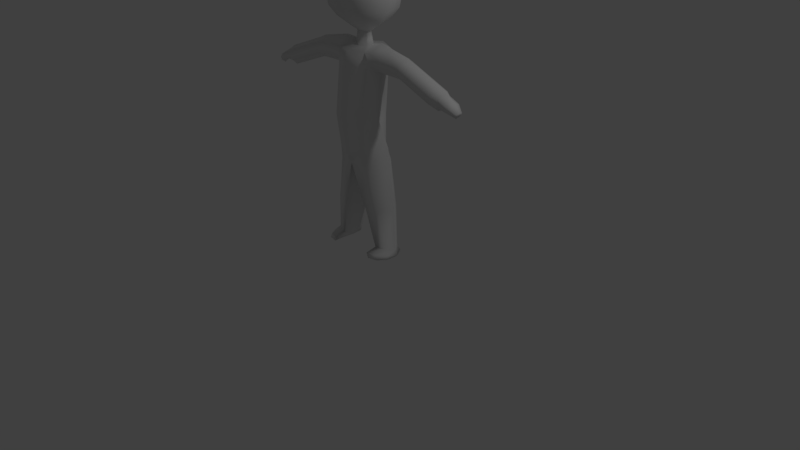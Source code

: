# Source: boy.blend  (saved by Blender 2.79.0; exported with 4.5.12 LTS)
import bpy
from mathutils import Matrix  # noqa: F401  (used for matrix-valued properties, if any)

bpy.ops.wm.read_factory_settings(use_empty=True)
scene = bpy.context.scene
scene.name = 'Scene'

# ---- collections
col_collection_1 = bpy.data.collections.new('Collection 1'); scene.collection.children.link(col_collection_1)
col_collection_2 = bpy.data.collections.new('Collection 2'); scene.collection.children.link(col_collection_2)
col_collection_2.hide_render = True
col_collection_2.hide_viewport = True

# ---- world
world_world = bpy.data.worlds.new('World'); scene.world = world_world
world_world.color = (0.05088, 0.05088, 0.05088)
world_world.use_sun_shadow = False
world_world.sun_shadow_jitter_overblur = 0.0
world_world.cycles.sampling_method = 'MANUAL'

# ---- cameras
cam_camera = bpy.data.cameras.new('Camera')
cam_camera.clip_end = 100.0
cam_camera.lens = 35.0
cam_camera.sensor_width = 32.0
cam_camera.sensor_height = 18.0
cam_camera.ortho_scale = 7.314
cam_camera.dof.focus_distance = 0.0
cam_camera.dof.aperture_fstop = 128.0

# ---- lights
light_lamp = bpy.data.lights.new('Lamp', 'POINT')
light_lamp.transmission_factor = 0.0
light_lamp.cutoff_distance = 30.0
light_lamp.energy = 100.0
light_lamp.shadow_buffer_clip_start = 1.001
light_lamp.shadow_soft_size = 0.1
light_lamp.shadow_maximum_resolution = 0.006
light_lamp.use_absolute_resolution = True

# ---- meshes
me_cube_002 = bpy.data.meshes.new('Cube.002')
me_cube_002.from_pydata([(0.4543, 0.2404, 3.894), (0.4657, -0.03835, 3.9), (0.3248, -0.3082, 3.882), (0.3088, 0.06555, 4.187), (0.3747, -0.01829, 4.181), (0.2786, -0.09505, 4.188), (0.5592, 0.2959, 3.386), (0.5286, -0.04619, 3.538), (0.3258, -0.3817, 3.682), (0.1887, 0.3665, 3.902), (0.135, -0.3423, 3.892), (0.1079, 0.0952, 4.156), (0.08923, -0.1125, 4.146), (0.1316, -0.02166, 4.178), (0.2482, 0.4254, 3.262), (0.1003, -0.4544, 3.762), (0.3847, -0.1704, 3.876), (0.337, -0.05599, 4.188), (0.4565, -0.2214, 3.54), (0.1261, -0.06744, 4.185), (0.3286, 0.3096, 3.899), (0.1871, 0.08287, 4.146), (0.2412, -0.02054, 4.195), (0.4037, 0.3607, 3.324), (0.2361, -0.309, 3.889), (0.1736, -0.1041, 4.158), (0.2131, -0.4181, 3.722), (0.2138, -0.0618, 4.183), (0.4076, 0.1723, 4.07), (0.4374, -0.02515, 4.063), (0.3166, -0.2029, 4.055), (0.1379, -0.2113, 4.04), (0.1609, 0.2644, 4.049), (0.3759, -0.1141, 4.052), (0.3071, 0.226, 4.08), (0.2473, -0.1909, 4.067), (0.0, 0.4351, 3.899), (0.0, 0.1087, 4.159), (-0.4231, 0.2404, 3.867), (-0.5038, -0.03835, 3.962), (-0.3248, -0.3082, 3.882), (0.0, -0.4061, 3.888), (-0.2468, 0.06555, 4.118), (-0.3127, -0.01829, 4.112), (-0.248, -0.09505, 4.145), (0.0, -0.1229, 4.198), (0.0, -0.02606, 4.245), (0.0, 0.5244, 3.3), (-0.5592, 0.2959, 3.386), (-0.5363, -0.04619, 3.549), (-0.3258, -0.3817, 3.682), (0.0, -0.5047, 3.669), (-0.1887, 0.3665, 3.902), (-0.135, -0.3423, 3.892), (-0.1194, 0.0952, 4.156), (-0.1285, -0.1125, 4.184), (-0.1432, -0.02166, 4.178), (-0.2482, 0.4254, 3.262), (-0.1003, -0.4544, 3.762), (-0.4229, -0.1704, 3.937), (-0.275, -0.05599, 4.119), (0.0, -0.07336, 4.253), (-0.4642, -0.2214, 3.552), (-0.1377, -0.06744, 4.185), (-0.3286, 0.3096, 3.899), (-0.1986, 0.08287, 4.146), (-0.2528, -0.02054, 4.195), (-0.4037, 0.3607, 3.324), (-0.2361, -0.309, 3.889), (-0.1851, -0.1041, 4.158), (-0.2131, -0.4181, 3.722), (-0.2254, -0.0618, 4.183), (-0.3456, 0.1723, 4.001), (0.0, -0.2646, 4.043), (-0.2858, -0.2029, 4.013), (0.0, 0.2997, 4.05), (-0.1379, -0.2113, 4.04), (-0.1609, 0.2644, 4.049), (-0.3755, -0.1141, 4.06), (-0.2763, 0.226, 4.038), (-0.2165, -0.1909, 4.025), (0.3772, 0.1891, 3.856), (0.3748, -0.01473, 3.866), (0.2694, -0.2389, 3.836), (0.4877, 0.2289, 3.367), (0.4326, -0.02724, 3.517), (0.2596, -0.3144, 3.649), (0.1563, 0.2797, 3.865), (0.105, -0.2663, 3.834), (0.2121, 0.333, 3.249), (0.074, -0.3719, 3.712), (0.3021, -0.125, 3.842), (0.3696, -0.1768, 3.519), (0.2901, 0.225, 3.862), (0.3662, 0.2689, 3.31), (0.2137, -0.2297, 3.832), (0.1821, -0.3352, 3.676), (0.0, 0.3426, 3.861), (-0.3772, 0.1891, 3.856), (-0.3748, -0.01473, 3.866), (-0.2694, -0.2389, 3.836), (0.0, -0.3241, 3.831), (0.0, 0.4254, 3.287), (-0.4877, 0.2289, 3.367), (-0.4326, -0.02724, 3.517), (-0.2596, -0.3144, 3.649), (0.0, -0.4182, 3.619), (-0.1563, 0.2797, 3.865), (-0.105, -0.2663, 3.834), (-0.2121, 0.333, 3.249), (-0.074, -0.3719, 3.712), (-0.3021, -0.125, 3.842), (-0.3696, -0.1768, 3.519), (-0.2901, 0.225, 3.862), (-0.3662, 0.2689, 3.31), (-0.2137, -0.2297, 3.832), (-0.1821, -0.3352, 3.676), (-0.4469, 0.1334, 4.007), (-0.4903, -0.01634, 4.058), (-0.4053, 0.09678, 4.079), (-0.3523, 0.03947, 4.142), (-0.4544, -0.009248, 4.117), (-0.3876, -0.005564, 4.139), (-0.4468, -0.08727, 4.045), (-0.3674, -0.02581, 4.142), (-0.4214, -0.05703, 4.111)], [], [(29, 28, 3, 4), (33, 29, 4, 17), (19, 61, 45, 12), (11, 37, 46, 13), (32, 75, 37, 11), (35, 30, 5, 25), (20, 0, 6, 23), (10, 41, 51, 15), (16, 2, 8, 18), (0, 1, 7, 6), (24, 10, 15, 26), (36, 9, 14, 47), (73, 31, 12, 45), (34, 32, 11, 21), (21, 11, 13, 22), (27, 19, 12, 25), (22, 13, 19, 27), (1, 16, 18, 7), (13, 46, 61, 19), (30, 33, 17, 5), (4, 22, 27, 17), (17, 27, 25, 5), (3, 21, 22, 4), (28, 34, 21, 3), (2, 24, 26, 8), (9, 20, 23, 14), (31, 35, 25, 12), (10, 24, 35, 31), (0, 20, 34, 28), (2, 16, 33, 30), (20, 9, 32, 34), (41, 10, 31, 73), (24, 2, 30, 35), (9, 36, 75, 32), (16, 1, 29, 33), (1, 0, 28, 29), (39, 59, 123, 118), (59, 78, 125, 123), (63, 55, 45, 61), (54, 56, 46, 37), (77, 54, 37, 75), (80, 69, 44, 74), (64, 67, 48, 38), (53, 58, 51, 41), (59, 62, 50, 40), (38, 48, 49, 39), (68, 70, 58, 53), (36, 47, 57, 52), (73, 45, 55, 76), (79, 65, 54, 77), (65, 66, 56, 54), (71, 69, 55, 63), (66, 71, 63, 56), (39, 49, 62, 59), (56, 63, 61, 46), (74, 44, 60, 78), (43, 60, 71, 66), (60, 44, 69, 71), (42, 43, 66, 65), (72, 42, 65, 79), (40, 50, 70, 68), (52, 57, 67, 64), (76, 55, 69, 80), (53, 76, 80, 68), (38, 72, 79, 64), (40, 74, 78, 59), (64, 79, 77, 52), (41, 73, 76, 53), (68, 80, 74, 40), (52, 77, 75, 36), (60, 43, 122, 124), (72, 38, 117, 119), (93, 94, 84, 81), (88, 90, 106, 101), (91, 92, 86, 83), (81, 84, 85, 82), (95, 96, 90, 88), (97, 102, 89, 87), (82, 85, 92, 91), (83, 86, 96, 95), (87, 89, 94, 93), (113, 98, 103, 114), (108, 101, 106, 110), (111, 100, 105, 112), (98, 99, 104, 103), (115, 108, 110, 116), (97, 107, 109, 102), (99, 111, 112, 104), (100, 115, 116, 105), (107, 113, 114, 109), (23, 6, 84, 94), (18, 8, 86, 92), (6, 7, 85, 84), (15, 51, 106, 90), (47, 14, 89, 102), (26, 15, 90, 96), (7, 18, 92, 85), (14, 23, 94, 89), (8, 26, 96, 86), (48, 67, 114, 103), (50, 62, 112, 105), (49, 48, 103, 104), (51, 58, 110, 106), (57, 47, 102, 109), (58, 70, 116, 110), (62, 49, 104, 112), (67, 57, 109, 114), (70, 50, 105, 116), (121, 122, 120, 119), (125, 124, 122, 121), (123, 125, 121, 118), (118, 121, 119, 117), (43, 42, 120, 122), (78, 60, 124, 125), (42, 72, 119, 120), (38, 39, 118, 117)])
me_cube_002.polygons.foreach_set('use_smooth', [True] * 116)
me_cube_002.use_remesh_preserve_volume = False
me_cube_002.use_remesh_preserve_attributes = False
me_cube_002.use_mirror_vertex_groups = False
me_cube_002.update()
me_cube_001 = bpy.data.meshes.new('Cube.001')
me_cube_001.from_pydata([(0.0, -0.002106, 1.343), (0.1755, -0.2609, 1.538), (0.214, -0.2033, 2.71), (0.1755, 0.1474, 1.538), (0.2145, 0.1808, 2.707), (0.0, 0.2226, 1.34), (0.2374, -0.1984, 1.34), (0.0, -0.2521, 1.34), (0.2381, 0.1688, 1.34), (0.0, 0.2555, 1.43), (0.0, 0.2745, 2.719), (0.2121, 0.117, 1.916), (0.374, 2.454e-08, 1.565), (0.2993, -0.00169, 2.797), (0.2121, -0.2882, 1.916), (0.0, -0.3092, 1.43), (0.0, -0.2882, 2.719), (0.0, 0.04644, 2.897), (0.0, -0.3733, 1.916), (0.3143, -0.09131, 1.916), (0.0, 0.242, 1.916), (0.418, -0.002955, 1.34), (0.2982, -0.1805, 0.9763), (0.4473, 0.003896, 0.9763), (0.1142, 0.2094, 0.9763), (0.09049, 0.005149, 0.9763), (0.1146, -0.2226, 0.9763), (0.2994, 0.167, 0.9763), (0.3481, -0.1635, 0.7709), (0.4623, 0.00324, 0.7709), (0.1817, 0.1891, 0.7709), (0.1603, 0.004374, 0.7709), (0.1821, -0.2016, 0.7709), (0.3492, 0.1507, 0.7709), (0.4093, -0.119, 0.2687), (0.4919, 0.001527, 0.2687), (0.289, 0.1359, 0.2687), (0.2735, 0.002347, 0.2687), (0.2893, -0.1466, 0.2687), (0.4101, 0.1082, 0.2687), (0.4378, -0.119, 0.1774), (0.5204, 0.001527, 0.1774), (0.3175, 0.1359, 0.1774), (0.3066, 0.002347, 0.1774), (0.3178, -0.1466, 0.1774), (0.4364, 0.1366, 0.1749), (0.4093, -0.2674, 0.2402), (0.4952, -0.1466, 0.2222), (0.2893, -0.295, 0.2402), (0.4378, -0.2674, 0.1774), (0.5204, -0.1468, 0.1774), (0.3178, -0.295, 0.1774), (0.2209, 0.1604, 2.526), (0.2218, -0.2137, 2.529), (0.0, -0.3125, 2.539), (0.3336, -0.04875, 2.473), (0.0, 0.2652, 2.539), (0.3969, -0.007278, 2.778), (0.2879, -0.1886, 2.708), (0.2914, 0.1503, 2.7), (0.2764, 0.1327, 2.547), (0.2788, -0.1786, 2.553), (0.3749, -0.04844, 2.467), (0.7032, -0.01714, 2.715), (0.6074, -0.1663, 2.668), (0.6094, 0.1125, 2.661), (0.5822, 0.09804, 2.538), (0.5847, -0.1581, 2.542), (0.6549, -0.051, 2.463), (0.7842, -0.02005, 2.676), (0.6917, -0.1555, 2.648), (0.6925, 0.09767, 2.641), (0.651, 0.08457, 2.534), (0.6538, -0.1481, 2.538), (0.7058, -0.0508, 2.457), (1.322, -0.03319, 2.472), (1.23, -0.1687, 2.443), (1.231, 0.08454, 2.437), (1.189, 0.07143, 2.33), (1.192, -0.1612, 2.334), (1.244, -0.06396, 2.253), (1.369, -0.03688, 2.435), (1.297, -0.142, 2.413), (1.298, 0.05443, 2.408), (1.265, 0.04426, 2.325), (1.268, -0.1362, 2.328), (1.307, -0.06273, 2.277), (1.45, -0.04019, 2.379), (1.441, -0.1428, 2.358), (1.439, 0.04965, 2.351), (1.405, 0.03837, 2.285), (1.405, -0.1393, 2.296), (1.399, -0.06863, 2.294), (1.536, -0.04406, 2.298), (1.531, -0.09746, 2.289), (1.53, 0.002369, 2.285), (1.512, -0.003221, 2.25), (1.513, -0.09512, 2.253), (1.499, -0.05717, 2.226), (0.0, 0.08099, 2.734), (0.08847, 0.05186, 2.73), (0.1152, -0.004909, 2.76), (0.08789, -0.06763, 2.731), (0.0, -0.09404, 2.734), (0.0, 0.1143, 2.953), (0.08199, 0.02115, 2.897), (0.09154, -0.01401, 2.897), (0.07535, -0.04931, 2.897), (0.0, -0.06216, 2.897), (0.1496, 0.05442, 2.953), (0.1748, -0.02883, 2.953), (0.132, -0.1124, 2.953), (0.0, -0.1428, 2.953), (0.0, 0.3916, 3.175), (0.0, 0.2723, 3.057), (0.2789, 0.1442, 3.057), (0.333, -0.03407, 3.057), (0.2412, -0.213, 3.057), (0.0, -0.2781, 3.057), (0.0, 0.448, 3.352), (0.3468, 0.212, 3.175), (0.4279, -0.03777, 3.175), (0.2905, -0.2885, 3.175), (0.0, -0.3797, 3.175), (0.0, 0.3929, 3.737), (0.3656, 0.2439, 3.352), (0.4556, -0.03989, 3.352), (0.303, -0.3248, 3.352), (0.0, -0.4284, 3.352), (0.0, 0.0349, 3.943), (0.3341, 0.2127, 3.737), (0.4136, -0.03806, 3.737), (0.2788, -0.2897, 3.737), (0.0, -0.3813, 3.737), (0.1942, 0.009344, 3.943), (0.2055, -0.0262, 3.943), (0.1864, -0.06189, 3.943), (0.0, -0.07488, 3.943), (0.0, -0.02675, 3.943)], [], [(3, 12, 21, 8), (56, 10, 4, 52), (13, 2, 58, 57), (12, 1, 6, 21), (16, 2, 102, 103), (2, 13, 101, 102), (7, 0, 25, 26), (9, 3, 8, 5), (1, 15, 7, 6), (1, 14, 18, 15), (53, 2, 16, 54), (12, 19, 14, 1), (3, 11, 19, 12), (55, 52, 60, 62), (9, 20, 11, 3), (5, 8, 27, 24), (26, 25, 31, 32), (24, 27, 33, 30), (0, 5, 24, 25), (6, 7, 26, 22), (8, 21, 23, 27), (21, 6, 22, 23), (31, 30, 36, 37), (33, 29, 35, 39), (22, 26, 32, 28), (23, 22, 28, 29), (27, 23, 29, 33), (25, 24, 30, 31), (38, 37, 43, 44), (36, 39, 45, 42), (30, 33, 39, 36), (32, 31, 37, 38), (28, 32, 38, 34), (29, 28, 34, 35), (42, 45, 41, 43), (43, 41, 40, 44), (35, 34, 46, 47), (34, 38, 48, 46), (39, 35, 41, 45), (37, 36, 42, 43), (46, 48, 51, 49), (47, 46, 49, 50), (44, 40, 49, 51), (41, 35, 47, 50), (40, 41, 50, 49), (38, 44, 51, 48), (11, 52, 55, 19), (14, 53, 54, 18), (19, 55, 53, 14), (20, 56, 52, 11), (58, 61, 67, 64), (62, 60, 66, 68), (4, 13, 57, 59), (2, 53, 61, 58), (52, 4, 59, 60), (53, 55, 62, 61), (66, 65, 71, 72), (67, 68, 74, 73), (59, 57, 63, 65), (61, 62, 68, 67), (60, 59, 65, 66), (57, 58, 64, 63), (70, 73, 79, 76), (74, 72, 78, 80), (63, 64, 70, 69), (68, 66, 72, 74), (64, 67, 73, 70), (65, 63, 69, 71), (75, 76, 82, 81), (78, 77, 83, 84), (71, 69, 75, 77), (73, 74, 80, 79), (72, 71, 77, 78), (69, 70, 76, 75), (83, 81, 87, 89), (82, 85, 91, 88), (80, 78, 84, 86), (76, 79, 85, 82), (77, 75, 81, 83), (79, 80, 86, 85), (87, 88, 94, 93), (90, 89, 95, 96), (85, 86, 92, 91), (84, 83, 89, 90), (81, 82, 88, 87), (86, 84, 90, 92), (98, 93, 94, 97), (96, 95, 93, 98), (92, 90, 96, 98), (88, 91, 97, 94), (89, 87, 93, 95), (91, 92, 98, 97), (103, 102, 107, 108), (100, 99, 17, 105), (13, 4, 100, 101), (4, 10, 99, 100), (105, 17, 104, 109), (106, 105, 109, 110), (102, 101, 106, 107), (101, 100, 105, 106), (111, 110, 116, 117), (112, 111, 117, 118), (108, 107, 111, 112), (107, 106, 110, 111), (115, 114, 113, 120), (116, 115, 120, 121), (110, 109, 115, 116), (109, 104, 114, 115), (120, 113, 119, 125), (121, 120, 125, 126), (118, 117, 122, 123), (117, 116, 121, 122), (125, 119, 124, 130), (126, 125, 130, 131), (123, 122, 127, 128), (122, 121, 126, 127), (131, 130, 134, 135), (132, 131, 135, 136), (128, 127, 132, 133), (127, 126, 131, 132), (135, 138, 137, 136), (134, 129, 138, 135), (130, 124, 129, 134), (133, 132, 136, 137)])
me_cube_001.polygons.foreach_set('use_smooth', [True] * 124)
me_cube_001.use_remesh_preserve_volume = False
me_cube_001.use_remesh_preserve_attributes = False
me_cube_001.use_mirror_vertex_groups = False
me_cube_001.update()
me_cube_003 = bpy.data.meshes.new('Cube.003')
me_cube_003.from_pydata([(0.4543, 0.2404, 3.818), (0.4657, -0.03835, 3.824), (0.3248, -0.3082, 3.806), (0.3088, 0.06555, 4.111), (0.3747, -0.01829, 4.106), (0.2786, -0.09505, 4.112), (0.5592, 0.2959, 3.386), (0.5286, -0.04619, 3.538), (0.3258, -0.3817, 3.663), (0.1887, 0.3665, 3.827), (0.135, -0.3423, 3.816), (0.1079, 0.0952, 4.08), (0.08923, -0.1125, 4.071), (0.1316, -0.02166, 4.102), (0.2482, 0.4254, 3.262), (0.1003, -0.4544, 3.728), (0.3847, -0.1704, 3.8), (0.337, -0.05599, 4.112), (0.4565, -0.2214, 3.54), (0.1261, -0.06744, 4.109), (0.3286, 0.3096, 3.823), (0.1871, 0.08287, 4.07), (0.2412, -0.02054, 4.119), (0.4037, 0.3607, 3.324), (0.2361, -0.309, 3.813), (0.1736, -0.1041, 4.082), (0.2131, -0.4181, 3.699), (0.2138, -0.0618, 4.107), (0.4076, 0.1723, 3.995), (0.4374, -0.02515, 3.987), (0.3166, -0.2029, 3.979), (0.1379, -0.2113, 3.964), (0.1609, 0.2644, 3.974), (0.3759, -0.1141, 3.977), (0.3071, 0.226, 4.004), (0.2473, -0.1909, 3.991), (0.0, 0.4351, 3.823), (0.0, 0.1087, 4.083), (-0.4231, 0.2404, 3.791), (-0.5038, -0.03835, 3.886), (-0.3248, -0.3082, 3.806), (0.0, -0.4061, 3.812), (-0.2468, 0.06555, 4.042), (-0.3127, -0.01829, 4.036), (-0.248, -0.09505, 4.07), (0.0, -0.1229, 4.122), (0.0, -0.02606, 4.169), (0.0, 0.5244, 3.3), (-0.5592, 0.2959, 3.386), (-0.5363, -0.04619, 3.549), (-0.3258, -0.3817, 3.663), (0.0, -0.5047, 3.658), (-0.1887, 0.3665, 3.827), (-0.135, -0.3423, 3.816), (-0.1194, 0.0952, 4.08), (-0.1285, -0.1125, 4.109), (-0.1432, -0.02166, 4.102), (-0.2482, 0.4254, 3.262), (-0.1003, -0.4544, 3.728), (-0.4229, -0.1704, 3.861), (-0.275, -0.05599, 4.043), (0.0, -0.07336, 4.177), (-0.4642, -0.2214, 3.552), (-0.1377, -0.06744, 4.109), (-0.3286, 0.3096, 3.823), (-0.1986, 0.08287, 4.07), (-0.2528, -0.02054, 4.119), (-0.4037, 0.3607, 3.324), (-0.2361, -0.309, 3.813), (-0.1851, -0.1041, 4.082), (-0.2131, -0.4181, 3.699), (-0.2254, -0.0618, 4.107), (-0.3456, 0.1723, 3.925), (0.0, -0.2646, 3.967), (-0.2858, -0.2029, 3.937), (0.0, 0.2997, 3.974), (-0.1379, -0.2113, 3.964), (-0.1609, 0.2644, 3.974), (-0.3755, -0.1141, 3.985), (-0.2763, 0.226, 3.962), (-0.2165, -0.1909, 3.949), (0.3772, 0.1891, 3.798), (0.3748, -0.01473, 3.808), (0.2694, -0.2389, 3.776), (0.4008, 0.1974, 3.362), (0.4326, -0.02724, 3.517), (0.2596, -0.3144, 3.638), (0.1563, 0.2797, 3.807), (0.105, -0.2663, 3.776), (0.2121, 0.333, 3.249), (0.074, -0.3719, 3.686), (0.3021, -0.125, 3.784), (0.3696, -0.1768, 3.519), (0.2901, 0.225, 3.804), (0.3662, 0.2689, 3.31), (0.2137, -0.2297, 3.774), (0.1821, -0.3352, 3.659), (0.0, 0.3426, 3.803), (-0.3772, 0.1891, 3.789), (-0.3748, -0.01473, 3.829), (-0.2694, -0.2389, 3.776), (0.0, -0.3241, 3.773), (0.0, 0.4254, 3.287), (-0.4199, 0.2289, 3.367), (-0.4326, -0.02724, 3.517), (-0.2596, -0.3144, 3.638), (0.0, -0.4182, 3.614), (-0.1563, 0.2797, 3.807), (-0.105, -0.2663, 3.776), (-0.2121, 0.333, 3.249), (-0.074, -0.3719, 3.686), (-0.3021, -0.125, 3.805), (-0.3696, -0.1768, 3.519), (-0.2901, 0.225, 3.804), (-0.3662, 0.2689, 3.31), (-0.2137, -0.2297, 3.774), (-0.1821, -0.3352, 3.659), (-0.4469, 0.1334, 3.931), (-0.4903, -0.01634, 3.982), (-0.4053, 0.09678, 4.003), (-0.3523, 0.03947, 4.066), (-0.4544, -0.009248, 4.041), (-0.3876, -0.005564, 4.063), (-0.4468, -0.08727, 3.969), (-0.3674, -0.02581, 4.066), (-0.4214, -0.05703, 4.035), (0.1755, -0.2609, 1.518), (0.214, -0.2033, 2.69), (0.1755, 0.1474, 1.518), (0.2145, 0.1808, 2.687), (0.2374, -0.1984, 1.321), (0.2381, 0.1688, 1.321), (0.2121, 0.117, 1.896), (0.374, 2.454e-08, 1.545), (0.2993, -0.00169, 2.777), (0.2121, -0.2882, 1.896), (0.3143, -0.09131, 1.896), (0.418, -0.002955, 1.321), (0.2982, -0.1805, 0.9564), (0.4473, 0.003896, 0.9564), (0.1142, 0.2094, 0.9564), (0.09049, 0.005149, 0.9564), (0.1146, -0.2226, 0.9564), (0.2994, 0.167, 0.9564), (0.3481, -0.1635, 0.7509), (0.4623, 0.00324, 0.7509), (0.1817, 0.1891, 0.7509), (0.1603, 0.004374, 0.7509), (0.1821, -0.2016, 0.7509), (0.3492, 0.1507, 0.7509), (0.4093, -0.119, 0.2487), (0.4919, 0.001527, 0.2487), (0.289, 0.1359, 0.2487), (0.2735, 0.002347, 0.2487), (0.2893, -0.1466, 0.2487), (0.4101, 0.1082, 0.2487), (0.4378, -0.119, 0.1574), (0.5204, 0.001527, 0.1574), (0.3175, 0.1359, 0.1574), (0.3066, 0.002347, 0.1574), (0.3178, -0.1466, 0.1574), (0.4364, 0.1366, 0.155), (0.4093, -0.2674, 0.2202), (0.4952, -0.1466, 0.2023), (0.2893, -0.295, 0.2202), (0.4378, -0.2674, 0.1574), (0.5204, -0.1468, 0.1574), (0.3178, -0.295, 0.1574), (0.2209, 0.1604, 2.506), (0.2218, -0.2137, 2.509), (0.3336, -0.04875, 2.453), (0.3969, -0.007278, 2.758), (0.2879, -0.1886, 2.688), (0.2914, 0.1503, 2.68), (0.2764, 0.1327, 2.527), (0.2788, -0.1786, 2.533), (0.3749, -0.04844, 2.447), (0.7032, -0.01714, 2.695), (0.6074, -0.1663, 2.648), (0.6094, 0.1125, 2.641), (0.5822, 0.09804, 2.518), (0.5847, -0.1581, 2.522), (0.6549, -0.051, 2.443), (0.7842, -0.02005, 2.656), (0.6917, -0.1555, 2.628), (0.6925, 0.09767, 2.621), (0.651, 0.08457, 2.514), (0.6538, -0.1481, 2.518), (0.7058, -0.0508, 2.437), (1.322, -0.03319, 2.452), (1.23, -0.1687, 2.423), (1.231, 0.08454, 2.417), (1.189, 0.07143, 2.31), (1.192, -0.1612, 2.314), (1.244, -0.06396, 2.233), (1.369, -0.03688, 2.415), (1.297, -0.142, 2.393), (1.298, 0.05443, 2.388), (1.265, 0.04426, 2.305), (1.268, -0.1362, 2.308), (1.307, -0.06273, 2.257), (1.45, -0.04019, 2.359), (1.441, -0.1428, 2.338), (1.439, 0.04965, 2.331), (1.405, 0.03837, 2.265), (1.405, -0.1393, 2.276), (1.399, -0.06863, 2.274), (1.536, -0.04406, 2.278), (1.531, -0.09746, 2.269), (1.53, 0.002369, 2.265), (1.512, -0.003221, 2.23), (1.513, -0.09512, 2.233), (1.499, -0.05717, 2.206), (0.08847, 0.05186, 2.71), (0.1152, -0.004909, 2.74), (0.08789, -0.06763, 2.711), (0.08199, 0.02115, 2.877), (0.09154, -0.01401, 2.877), (0.07535, -0.04931, 2.877), (0.1496, 0.05442, 2.933), (0.1748, -0.02883, 2.933), (0.132, -0.1124, 2.933), (0.2789, 0.1442, 3.037), (0.333, -0.03407, 3.037), (0.2412, -0.213, 3.037), (0.3468, 0.212, 3.155), (0.4279, -0.03777, 3.155), (0.2905, -0.2885, 3.155), (0.3656, 0.2439, 3.332), (0.4556, -0.03989, 3.332), (0.303, -0.3248, 3.332), (0.3341, 0.2127, 3.695), (0.4136, -0.03806, 3.69), (0.2788, -0.2897, 3.683), (0.1942, 0.009344, 3.91), (0.2055, -0.0262, 3.906), (0.1864, -0.06189, 3.898), (0.0, -0.002106, 1.323), (-0.1755, -0.2609, 1.518), (-0.214, -0.2033, 2.69), (-0.1755, 0.1474, 1.518), (-0.2145, 0.1808, 2.687), (0.0, 0.2226, 1.321), (-0.2374, -0.1984, 1.321), (0.0, -0.2521, 1.321), (-0.2381, 0.1688, 1.321), (0.0, 0.2555, 1.411), (0.0, 0.2745, 2.699), (-0.2121, 0.117, 1.896), (-0.374, 2.454e-08, 1.545), (-0.2993, -0.00169, 2.777), (-0.2121, -0.2882, 1.896), (0.0, -0.3092, 1.411), (0.0, -0.2882, 2.699), (0.0, 0.04644, 2.877), (0.0, -0.3733, 1.896), (-0.3143, -0.09131, 1.896), (0.0, 0.242, 1.896), (-0.418, -0.002955, 1.321), (-0.2982, -0.1805, 0.9564), (-0.4473, 0.003896, 0.9564), (-0.1142, 0.2094, 0.9564), (-0.09049, 0.005149, 0.9564), (-0.1146, -0.2226, 0.9564), (-0.2994, 0.167, 0.9564), (-0.3481, -0.1635, 0.7509), (-0.4623, 0.00324, 0.7509), (-0.1817, 0.1891, 0.7509), (-0.1603, 0.004374, 0.7509), (-0.1821, -0.2016, 0.7509), (-0.3492, 0.1507, 0.7509), (-0.4093, -0.119, 0.2487), (-0.4919, 0.001527, 0.2487), (-0.289, 0.1359, 0.2487), (-0.2735, 0.002347, 0.2487), (-0.2893, -0.1466, 0.2487), (-0.4101, 0.1082, 0.2487), (-0.4378, -0.119, 0.1574), (-0.5204, 0.001527, 0.1574), (-0.3175, 0.1359, 0.1574), (-0.3066, 0.002347, 0.1574), (-0.3178, -0.1466, 0.1574), (-0.4364, 0.1366, 0.155), (-0.4093, -0.2674, 0.2202), (-0.4952, -0.1466, 0.2023), (-0.2893, -0.295, 0.2202), (-0.4378, -0.2674, 0.1574), (-0.5204, -0.1468, 0.1574), (-0.3178, -0.295, 0.1574), (-0.2209, 0.1604, 2.506), (-0.2218, -0.2137, 2.509), (0.0, -0.3125, 2.519), (-0.3336, -0.04875, 2.453), (0.0, 0.2652, 2.519), (-0.3969, -0.007278, 2.758), (-0.2879, -0.1886, 2.688), (-0.2914, 0.1503, 2.68), (-0.2764, 0.1327, 2.527), (-0.2788, -0.1786, 2.533), (-0.3749, -0.04844, 2.447), (-0.7032, -0.01714, 2.695), (-0.6074, -0.1663, 2.648), (-0.6094, 0.1125, 2.641), (-0.5822, 0.09804, 2.518), (-0.5847, -0.1581, 2.522), (-0.6549, -0.051, 2.443), (-0.7842, -0.02005, 2.656), (-0.6917, -0.1555, 2.628), (-0.6925, 0.09767, 2.621), (-0.651, 0.08457, 2.514), (-0.6538, -0.1481, 2.518), (-0.7058, -0.0508, 2.437), (-1.322, -0.03319, 2.452), (-1.23, -0.1687, 2.423), (-1.231, 0.08454, 2.417), (-1.189, 0.07143, 2.31), (-1.192, -0.1612, 2.314), (-1.244, -0.06396, 2.233), (-1.369, -0.03688, 2.415), (-1.297, -0.142, 2.393), (-1.298, 0.05443, 2.388), (-1.265, 0.04426, 2.305), (-1.268, -0.1362, 2.308), (-1.307, -0.06273, 2.257), (-1.45, -0.04019, 2.359), (-1.441, -0.1428, 2.338), (-1.439, 0.04965, 2.331), (-1.405, 0.03837, 2.265), (-1.405, -0.1393, 2.276), (-1.399, -0.06863, 2.274), (-1.536, -0.04406, 2.278), (-1.531, -0.09746, 2.269), (-1.53, 0.002369, 2.265), (-1.512, -0.003221, 2.23), (-1.513, -0.09512, 2.233), (-1.499, -0.05717, 2.206), (0.0, 0.08099, 2.714), (-0.08847, 0.05186, 2.71), (-0.1152, -0.004909, 2.74), (-0.08789, -0.06763, 2.711), (0.0, -0.09404, 2.714), (0.0, 0.1143, 2.933), (-0.08199, 0.02115, 2.877), (-0.09154, -0.01401, 2.877), (-0.07535, -0.04931, 2.877), (0.0, -0.06216, 2.877), (-0.1496, 0.05442, 2.933), (-0.1748, -0.02883, 2.933), (-0.132, -0.1124, 2.933), (0.0, -0.1428, 2.933), (0.0, 0.3916, 3.155), (0.0, 0.2723, 3.037), (-0.2789, 0.1442, 3.037), (-0.333, -0.03407, 3.037), (-0.2412, -0.213, 3.037), (0.0, -0.2781, 3.037), (0.0, 0.448, 3.332), (-0.3468, 0.212, 3.155), (-0.4279, -0.03777, 3.155), (-0.2905, -0.2885, 3.155), (0.0, -0.3797, 3.155), (0.0, 0.3929, 3.689), (-0.3656, 0.2439, 3.332), (-0.4556, -0.03989, 3.332), (-0.303, -0.3248, 3.332), (0.0, -0.4284, 3.332), (0.0, 0.0349, 3.913), (-0.3341, 0.2127, 3.685), (-0.4136, -0.03806, 3.709), (-0.2788, -0.2897, 3.683), (0.0, -0.3813, 3.684), (-0.1942, 0.009344, 3.902), (-0.2055, -0.0262, 3.897), (-0.1864, -0.06189, 3.888), (0.0, -0.07488, 3.907), (0.0, -0.02675, 3.915)], [], [(29, 28, 3, 4), (33, 29, 4, 17), (19, 61, 45, 12), (11, 37, 46, 13), (32, 75, 37, 11), (35, 30, 5, 25), (20, 0, 6, 23), (10, 41, 51, 15), (16, 2, 8, 18), (0, 1, 7, 6), (24, 10, 15, 26), (36, 9, 14, 47), (73, 31, 12, 45), (34, 32, 11, 21), (21, 11, 13, 22), (27, 19, 12, 25), (22, 13, 19, 27), (1, 16, 18, 7), (13, 46, 61, 19), (30, 33, 17, 5), (4, 22, 27, 17), (17, 27, 25, 5), (3, 21, 22, 4), (28, 34, 21, 3), (2, 24, 26, 8), (9, 20, 23, 14), (31, 35, 25, 12), (10, 24, 35, 31), (0, 20, 34, 28), (2, 16, 33, 30), (20, 9, 32, 34), (41, 10, 31, 73), (24, 2, 30, 35), (9, 36, 75, 32), (16, 1, 29, 33), (1, 0, 28, 29), (39, 59, 123, 118), (59, 78, 125, 123), (63, 55, 45, 61), (54, 56, 46, 37), (77, 54, 37, 75), (80, 69, 44, 74), (64, 67, 48, 38), (53, 58, 51, 41), (59, 62, 50, 40), (38, 48, 49, 39), (68, 70, 58, 53), (36, 47, 57, 52), (73, 45, 55, 76), (79, 65, 54, 77), (65, 66, 56, 54), (71, 69, 55, 63), (66, 71, 63, 56), (39, 49, 62, 59), (56, 63, 61, 46), (74, 44, 60, 78), (43, 60, 71, 66), (60, 44, 69, 71), (42, 43, 66, 65), (72, 42, 65, 79), (40, 50, 70, 68), (52, 57, 67, 64), (76, 55, 69, 80), (53, 76, 80, 68), (38, 72, 79, 64), (40, 74, 78, 59), (64, 79, 77, 52), (41, 73, 76, 53), (68, 80, 74, 40), (52, 77, 75, 36), (60, 43, 122, 124), (72, 38, 117, 119), (93, 94, 84, 81), (88, 90, 106, 101), (91, 92, 86, 83), (81, 84, 85, 82), (95, 96, 90, 88), (97, 102, 89, 87), (82, 85, 92, 91), (83, 86, 96, 95), (87, 89, 94, 93), (113, 98, 103, 114), (108, 101, 106, 110), (111, 100, 105, 112), (98, 99, 104, 103), (115, 108, 110, 116), (97, 107, 109, 102), (99, 111, 112, 104), (100, 115, 116, 105), (107, 113, 114, 109), (23, 6, 84, 94), (18, 8, 86, 92), (6, 7, 85, 84), (15, 51, 106, 90), (47, 14, 89, 102), (26, 15, 90, 96), (7, 18, 92, 85), (14, 23, 94, 89), (8, 26, 96, 86), (48, 67, 114, 103), (50, 62, 112, 105), (49, 48, 103, 104), (51, 58, 110, 106), (57, 47, 102, 109), (58, 70, 116, 110), (62, 49, 104, 112), (67, 57, 109, 114), (70, 50, 105, 116), (121, 122, 120, 119), (125, 124, 122, 121), (123, 125, 121, 118), (118, 121, 119, 117), (43, 42, 120, 122), (78, 60, 124, 125), (42, 72, 119, 120), (38, 39, 118, 117), (128, 133, 137, 131), (293, 247, 129, 168), (134, 127, 172, 171), (133, 126, 130, 137), (253, 127, 215, 340), (127, 134, 214, 215), (244, 237, 141, 142), (246, 128, 131, 242), (126, 252, 244, 130), (126, 135, 255, 252), (169, 127, 253, 291), (133, 136, 135, 126), (128, 132, 136, 133), (170, 168, 174, 176), (246, 257, 132, 128), (242, 131, 143, 140), (142, 141, 147, 148), (140, 143, 149, 146), (237, 242, 140, 141), (130, 244, 142, 138), (131, 137, 139, 143), (137, 130, 138, 139), (147, 146, 152, 153), (149, 145, 151, 155), (138, 142, 148, 144), (139, 138, 144, 145), (143, 139, 145, 149), (141, 140, 146, 147), (154, 153, 159, 160), (152, 155, 161, 158), (146, 149, 155, 152), (148, 147, 153, 154), (144, 148, 154, 150), (145, 144, 150, 151), (158, 161, 157, 159), (159, 157, 156, 160), (151, 150, 162, 163), (150, 154, 164, 162), (155, 151, 157, 161), (153, 152, 158, 159), (162, 164, 167, 165), (163, 162, 165, 166), (160, 156, 165, 167), (157, 151, 163, 166), (156, 157, 166, 165), (154, 160, 167, 164), (132, 168, 170, 136), (135, 169, 291, 255), (136, 170, 169, 135), (257, 293, 168, 132), (172, 175, 181, 178), (176, 174, 180, 182), (129, 134, 171, 173), (127, 169, 175, 172), (168, 129, 173, 174), (169, 170, 176, 175), (180, 179, 185, 186), (181, 182, 188, 187), (173, 171, 177, 179), (175, 176, 182, 181), (174, 173, 179, 180), (171, 172, 178, 177), (184, 187, 193, 190), (188, 186, 192, 194), (177, 178, 184, 183), (182, 180, 186, 188), (178, 181, 187, 184), (179, 177, 183, 185), (189, 190, 196, 195), (192, 191, 197, 198), (185, 183, 189, 191), (187, 188, 194, 193), (186, 185, 191, 192), (183, 184, 190, 189), (197, 195, 201, 203), (196, 199, 205, 202), (194, 192, 198, 200), (190, 193, 199, 196), (191, 189, 195, 197), (193, 194, 200, 199), (201, 202, 208, 207), (204, 203, 209, 210), (199, 200, 206, 205), (198, 197, 203, 204), (195, 196, 202, 201), (200, 198, 204, 206), (212, 207, 208, 211), (210, 209, 207, 212), (206, 204, 210, 212), (202, 205, 211, 208), (203, 201, 207, 209), (205, 206, 212, 211), (340, 215, 218, 345), (213, 336, 254, 216), (134, 129, 213, 214), (129, 247, 336, 213), (216, 254, 341, 219), (217, 216, 219, 220), (215, 214, 217, 218), (214, 213, 216, 217), (221, 220, 223, 224), (349, 221, 224, 355), (345, 218, 221, 349), (218, 217, 220, 221), (222, 351, 350, 225), (223, 222, 225, 226), (220, 219, 222, 223), (219, 341, 351, 222), (225, 350, 356, 228), (226, 225, 228, 229), (355, 224, 227, 360), (224, 223, 226, 227), (228, 356, 361, 231), (229, 228, 231, 232), (360, 227, 230, 365), (227, 226, 229, 230), (232, 231, 234, 235), (233, 232, 235, 236), (365, 230, 233, 370), (230, 229, 232, 233), (235, 375, 374, 236), (234, 366, 375, 235), (231, 361, 366, 234), (370, 233, 236, 374), (240, 245, 258, 249), (293, 289, 241, 247), (250, 294, 295, 239), (249, 258, 243, 238), (253, 340, 339, 239), (239, 339, 338, 250), (244, 263, 262, 237), (246, 242, 245, 240), (238, 243, 244, 252), (238, 252, 255, 251), (290, 291, 253, 239), (249, 238, 251, 256), (240, 249, 256, 248), (292, 299, 297, 289), (246, 240, 248, 257), (242, 261, 264, 245), (263, 269, 268, 262), (261, 267, 270, 264), (237, 262, 261, 242), (243, 259, 263, 244), (245, 264, 260, 258), (258, 260, 259, 243), (268, 274, 273, 267), (270, 276, 272, 266), (259, 265, 269, 263), (260, 266, 265, 259), (264, 270, 266, 260), (262, 268, 267, 261), (275, 281, 280, 274), (273, 279, 282, 276), (267, 273, 276, 270), (269, 275, 274, 268), (265, 271, 275, 269), (266, 272, 271, 265), (279, 280, 278, 282), (280, 281, 277, 278), (272, 284, 283, 271), (271, 283, 285, 275), (276, 282, 278, 272), (274, 280, 279, 273), (283, 286, 288, 285), (284, 287, 286, 283), (281, 288, 286, 277), (278, 287, 284, 272), (277, 286, 287, 278), (275, 285, 288, 281), (248, 256, 292, 289), (251, 255, 291, 290), (256, 251, 290, 292), (257, 248, 289, 293), (295, 301, 304, 298), (299, 305, 303, 297), (241, 296, 294, 250), (239, 295, 298, 290), (289, 297, 296, 241), (290, 298, 299, 292), (303, 309, 308, 302), (304, 310, 311, 305), (296, 302, 300, 294), (298, 304, 305, 299), (297, 303, 302, 296), (294, 300, 301, 295), (307, 313, 316, 310), (311, 317, 315, 309), (300, 306, 307, 301), (305, 311, 309, 303), (301, 307, 310, 304), (302, 308, 306, 300), (312, 318, 319, 313), (315, 321, 320, 314), (308, 314, 312, 306), (310, 316, 317, 311), (309, 315, 314, 308), (306, 312, 313, 307), (320, 326, 324, 318), (319, 325, 328, 322), (317, 323, 321, 315), (313, 319, 322, 316), (314, 320, 318, 312), (316, 322, 323, 317), (324, 330, 331, 325), (327, 333, 332, 326), (322, 328, 329, 323), (321, 327, 326, 320), (318, 324, 325, 319), (323, 329, 327, 321), (335, 334, 331, 330), (333, 335, 330, 332), (329, 335, 333, 327), (325, 331, 334, 328), (326, 332, 330, 324), (328, 334, 335, 329), (340, 345, 344, 339), (337, 342, 254, 336), (250, 338, 337, 241), (241, 337, 336, 247), (342, 346, 341, 254), (343, 347, 346, 342), (339, 344, 343, 338), (338, 343, 342, 337), (348, 354, 353, 347), (349, 355, 354, 348), (345, 349, 348, 344), (344, 348, 347, 343), (352, 357, 350, 351), (353, 358, 357, 352), (347, 353, 352, 346), (346, 352, 351, 341), (357, 362, 356, 350), (358, 363, 362, 357), (355, 360, 359, 354), (354, 359, 358, 353), (362, 367, 361, 356), (363, 368, 367, 362), (360, 365, 364, 359), (359, 364, 363, 358), (368, 372, 371, 367), (369, 373, 372, 368), (365, 370, 369, 364), (364, 369, 368, 363), (372, 373, 374, 375), (371, 372, 375, 366), (367, 371, 366, 361), (370, 374, 373, 369)])
me_cube_003.polygons.foreach_set('use_smooth', [True] * 364)
_uv = me_cube_003.uv_layers.new(name='UVMap')
_uv.uv.foreach_set('vector', [0.886, 0.8794, 0.8899, 0.8808, 0.8871, 0.8835, 0.8853, 0.8821, 0.8935, 0.9188, 0.894, 0.9171, 0.8962, 0.9188, 0.8962, 0.9198, 0.8953, 0.924, 0.8962, 0.9268, 0.895, 0.9269, 0.8943, 0.9249, 0.8884, 0.886, 0.8888, 0.8876, 0.8855, 0.8884, 0.8858, 0.8855, 0.8924, 0.8844, 0.8935, 0.8868, 0.8888, 0.8876, 0.8884, 0.886, 0.8097, 0.9299, 0.8084, 0.93, 0.8093, 0.9267, 0.8113, 0.9276, 0.8211, 0.8511, 0.8213, 0.8481, 0.8392, 0.8455, 0.8412, 0.8498, 0.8998, 0.9384, 0.8988, 0.9434, 0.8914, 0.943, 0.8952, 0.9399, 0.9009, 0.9286, 0.9007, 0.9319, 0.8939, 0.9314, 0.89, 0.9247, 0.9054, 0.8632, 0.8963, 0.8611, 0.9004, 0.8508, 0.9132, 0.8488, 0.9004, 0.9348, 0.8998, 0.9384, 0.8952, 0.9399, 0.8945, 0.9356, 0.8208, 0.8598, 0.8209, 0.8548, 0.8432, 0.854, 0.8417, 0.8604, 0.8917, 0.9272, 0.8922, 0.9241, 0.8943, 0.9249, 0.895, 0.9269, 0.8911, 0.8826, 0.8924, 0.8844, 0.8884, 0.886, 0.888, 0.8847, 0.888, 0.8847, 0.8884, 0.886, 0.8858, 0.8855, 0.8855, 0.8842, 0.8108, 0.9264, 0.8123, 0.9268, 0.8128, 0.9282, 0.8113, 0.9276, 0.8106, 0.9255, 0.8127, 0.9261, 0.8123, 0.9268, 0.8108, 0.9264, 0.9023, 0.9248, 0.9009, 0.9286, 0.89, 0.9247, 0.8904, 0.9207, 0.8858, 0.8855, 0.8855, 0.8884, 0.8845, 0.8883, 0.8849, 0.8855, 0.8933, 0.9206, 0.8935, 0.9188, 0.8962, 0.9198, 0.8959, 0.9212, 0.8082, 0.9252, 0.8106, 0.9255, 0.8108, 0.9264, 0.8085, 0.9258, 0.8085, 0.9258, 0.8108, 0.9264, 0.8113, 0.9276, 0.8093, 0.9267, 0.8102, 0.924, 0.8128, 0.9247, 0.8106, 0.9255, 0.8082, 0.9252, 0.8899, 0.8808, 0.8911, 0.8826, 0.888, 0.8847, 0.8871, 0.8835, 0.9007, 0.9319, 0.9004, 0.9348, 0.8945, 0.9356, 0.8939, 0.9314, 0.8209, 0.8548, 0.8211, 0.8511, 0.8412, 0.8498, 0.8432, 0.854, 0.8117, 0.931, 0.8097, 0.9299, 0.8113, 0.9276, 0.8128, 0.9282, 0.8891, 0.9244, 0.8894, 0.9222, 0.8933, 0.9219, 0.8922, 0.9241, 0.8925, 0.8777, 0.8942, 0.8799, 0.8911, 0.8826, 0.8899, 0.8808, 0.8896, 0.9204, 0.8898, 0.9183, 0.8935, 0.9188, 0.8933, 0.9206, 0.8942, 0.8799, 0.8956, 0.8822, 0.8924, 0.8844, 0.8911, 0.8826, 0.8885, 0.9275, 0.8891, 0.9244, 0.8922, 0.9241, 0.8917, 0.9272, 0.8099, 0.9342, 0.8084, 0.934, 0.8084, 0.93, 0.8097, 0.9299, 0.8956, 0.8822, 0.8973, 0.8851, 0.8935, 0.8868, 0.8924, 0.8844, 0.8898, 0.9183, 0.8906, 0.916, 0.894, 0.9171, 0.8935, 0.9188, 0.8869, 0.8765, 0.8925, 0.8777, 0.8899, 0.8808, 0.886, 0.8794, 0.9254, 0.8766, 0.9227, 0.8784, 0.9235, 0.8758, 0.925, 0.8748, 0.9227, 0.8784, 0.9219, 0.8756, 0.9231, 0.8743, 0.9235, 0.8758, 0.9175, 0.8718, 0.9169, 0.8725, 0.9144, 0.8717, 0.9147, 0.8702, 0.9191, 0.8697, 0.9182, 0.8713, 0.9153, 0.8696, 0.9171, 0.8688, 0.8931, 0.8889, 0.8888, 0.8892, 0.8888, 0.8876, 0.8935, 0.8868, 0.9183, 0.8764, 0.9181, 0.873, 0.9194, 0.8734, 0.9195, 0.8771, 0.8198, 0.8718, 0.8396, 0.8751, 0.837, 0.8807, 0.8205, 0.8758, 0.943, 0.8669, 0.9409, 0.8722, 0.9379, 0.8746, 0.938, 0.8673, 0.954, 0.8643, 0.9571, 0.8746, 0.9493, 0.8743, 0.9491, 0.868, 0.8124, 0.9332, 0.8202, 0.9248, 0.8229, 0.9372, 0.8137, 0.9435, 0.9465, 0.867, 0.9451, 0.8732, 0.9409, 0.8722, 0.943, 0.8669, 0.8208, 0.8598, 0.8417, 0.8604, 0.8423, 0.8696, 0.8201, 0.8666, 0.9136, 0.876, 0.9144, 0.8717, 0.9169, 0.8725, 0.9166, 0.876, 0.8364, 0.8825, 0.8339, 0.882, 0.8338, 0.8803, 0.8364, 0.8799, 0.8794, 0.9292, 0.8803, 0.9315, 0.8785, 0.9315, 0.8785, 0.9291, 0.9192, 0.8723, 0.9181, 0.873, 0.9169, 0.8725, 0.9175, 0.8718, 0.9201, 0.8716, 0.9192, 0.8723, 0.9175, 0.8718, 0.9182, 0.8713, 0.9585, 0.8613, 0.9623, 0.8711, 0.9571, 0.8746, 0.954, 0.8643, 0.9182, 0.8713, 0.9175, 0.8718, 0.9147, 0.8702, 0.9153, 0.8696, 0.9195, 0.8771, 0.9194, 0.8734, 0.9204, 0.8734, 0.9219, 0.8756, 0.9216, 0.8731, 0.9204, 0.8734, 0.9192, 0.8723, 0.9201, 0.8716, 0.9204, 0.8734, 0.9194, 0.8734, 0.9181, 0.873, 0.9192, 0.8723, 0.8888, 0.9317, 0.8877, 0.93, 0.8898, 0.9301, 0.8898, 0.9323, 0.9348, 0.8956, 0.9348, 0.8991, 0.9341, 0.9001, 0.9333, 0.8967, 0.9491, 0.868, 0.9493, 0.8743, 0.9451, 0.8732, 0.9465, 0.867, 0.8201, 0.8666, 0.8423, 0.8696, 0.8396, 0.8751, 0.8198, 0.8718, 0.9166, 0.876, 0.9169, 0.8725, 0.9181, 0.873, 0.9183, 0.8764, 0.9158, 0.88, 0.9166, 0.876, 0.9183, 0.8764, 0.918, 0.8801, 0.8399, 0.8855, 0.837, 0.8844, 0.8364, 0.8825, 0.8395, 0.8831, 0.9196, 0.8807, 0.9195, 0.8771, 0.9219, 0.8756, 0.9227, 0.8784, 0.8395, 0.8831, 0.8364, 0.8825, 0.8364, 0.8799, 0.8397, 0.8799, 0.9127, 0.8803, 0.9136, 0.876, 0.9166, 0.876, 0.9158, 0.88, 0.918, 0.8801, 0.9183, 0.8764, 0.9195, 0.8771, 0.9196, 0.8807, 0.8397, 0.8799, 0.8364, 0.8799, 0.8366, 0.8765, 0.8401, 0.8756, 0.8945, 0.93, 0.8939, 0.9309, 0.8924, 0.9312, 0.8927, 0.9307, 0.837, 0.8844, 0.8399, 0.8855, 0.8367, 0.8866, 0.8351, 0.886, 0.9347, 0.9478, 0.9173, 0.9497, 0.9182, 0.9471, 0.9328, 0.9463, 0.9503, 0.9463, 0.9463, 0.9438, 0.9432, 0.9408, 0.9503, 0.9422, 0.9341, 0.9358, 0.9236, 0.9343, 0.9296, 0.9298, 0.9347, 0.9321, 0.9328, 0.9463, 0.9182, 0.9471, 0.9222, 0.9392, 0.9333, 0.9393, 0.9501, 0.9502, 0.9449, 0.9477, 0.9463, 0.9438, 0.9503, 0.9463, 0.8849, 0.9268, 0.8649, 0.9262, 0.8638, 0.9202, 0.8852, 0.9222, 0.9333, 0.9393, 0.9222, 0.9392, 0.9236, 0.9343, 0.9341, 0.9358, 0.9503, 0.9519, 0.944, 0.9504, 0.9449, 0.9477, 0.9501, 0.9502, 0.8852, 0.9222, 0.8638, 0.9202, 0.866, 0.9157, 0.8852, 0.9184, 0.8852, 0.9374, 0.885, 0.9406, 0.868, 0.9419, 0.866, 0.9398, 0.9503, 0.9397, 0.9503, 0.9422, 0.9432, 0.9408, 0.9463, 0.9392, 0.7932, 0.9229, 0.7948, 0.9192, 0.8002, 0.9189, 0.8, 0.9253, 0.7891, 0.9331, 0.7902, 0.9264, 0.7977, 0.9303, 0.8002, 0.9402, 0.9589, 0.9437, 0.9593, 0.9401, 0.9634, 0.9399, 0.9633, 0.944, 0.8849, 0.9268, 0.8852, 0.9325, 0.8638, 0.9341, 0.8649, 0.9262, 0.7902, 0.9264, 0.7932, 0.9229, 0.8, 0.9253, 0.7977, 0.9303, 0.8064, 0.9252, 0.8045, 0.9253, 0.8043, 0.9202, 0.8064, 0.9189, 0.8852, 0.9325, 0.8852, 0.9374, 0.866, 0.9398, 0.8638, 0.9341, 0.959, 0.8085, 0.9572, 0.8026, 0.963, 0.8046, 0.9624, 0.8076, 0.9226, 0.9324, 0.9293, 0.9272, 0.9296, 0.9298, 0.9236, 0.9343, 0.9572, 0.8026, 0.9651, 0.7944, 0.9666, 0.7973, 0.963, 0.8046, 0.9623, 0.8816, 0.9623, 0.8865, 0.9594, 0.8862, 0.9591, 0.8821, 0.9621, 0.822, 0.9609, 0.8143, 0.9641, 0.8134, 0.965, 0.8201, 0.9623, 0.8787, 0.9623, 0.8816, 0.9591, 0.8821, 0.9591, 0.8793, 0.9651, 0.7944, 0.9711, 0.7923, 0.9717, 0.7956, 0.9666, 0.7973, 0.9609, 0.8143, 0.959, 0.8085, 0.9624, 0.8076, 0.9641, 0.8134, 0.9293, 0.9272, 0.9327, 0.9263, 0.9318, 0.9293, 0.9296, 0.9298, 0.8202, 0.9248, 0.8233, 0.9207, 0.826, 0.9228, 0.8244, 0.9253, 0.9659, 0.9476, 0.9628, 0.9552, 0.9608, 0.9534, 0.9635, 0.9469, 0.8229, 0.9372, 0.8202, 0.9248, 0.8244, 0.9253, 0.8252, 0.9353, 0.9745, 0.9035, 0.9745, 0.9084, 0.9711, 0.9076, 0.9711, 0.9033, 0.9697, 0.8264, 0.9621, 0.822, 0.965, 0.8201, 0.9717, 0.8237, 0.9659, 0.9391, 0.9659, 0.9433, 0.9633, 0.944, 0.9634, 0.9399, 0.8273, 0.9418, 0.8229, 0.9372, 0.8252, 0.9353, 0.829, 0.9392, 0.8233, 0.9207, 0.8264, 0.9166, 0.829, 0.9188, 0.826, 0.9228, 0.9659, 0.9433, 0.9659, 0.9476, 0.9635, 0.9469, 0.9633, 0.944, 0.9242, 0.8737, 0.9229, 0.873, 0.9228, 0.872, 0.9246, 0.8724, 0.9231, 0.8743, 0.9223, 0.8731, 0.9229, 0.873, 0.9242, 0.8737, 0.9235, 0.8758, 0.9231, 0.8743, 0.9242, 0.8737, 0.925, 0.8748, 0.8353, 0.8886, 0.8341, 0.8878, 0.8351, 0.886, 0.8367, 0.8866, 0.8939, 0.9309, 0.8945, 0.9324, 0.8927, 0.932, 0.8924, 0.9312, 0.9219, 0.8756, 0.9204, 0.8734, 0.9223, 0.8731, 0.9231, 0.8743, 0.8344, 0.8831, 0.837, 0.8844, 0.8351, 0.886, 0.8337, 0.8853, 0.8348, 0.9212, 0.8357, 0.9275, 0.8342, 0.9281, 0.8337, 0.9246, 0.3199, 0.8972, 0.3253, 0.8993, 0.3252, 0.9047, 0.3194, 0.9024, 0.4074, 0.8139, 0.4056, 0.8095, 0.4095, 0.8079, 0.4114, 0.8122, 0.3031, 0.9248, 0.3088, 0.9233, 0.3085, 0.9249, 0.3035, 0.9269, 0.3529, 0.8438, 0.3468, 0.8404, 0.3509, 0.8365, 0.3565, 0.8389, 0.3105, 0.9191, 0.3088, 0.9233, 0.3054, 0.9197, 0.306, 0.9179, 0.3088, 0.9233, 0.3031, 0.9248, 0.3036, 0.9202, 0.3054, 0.9197, 0.4265, 0.9098, 0.4199, 0.9099, 0.4193, 0.9006, 0.4254, 0.9002, 0.4193, 0.8405, 0.4209, 0.8364, 0.4247, 0.8404, 0.42, 0.8427, 0.3468, 0.8404, 0.3436, 0.8358, 0.3451, 0.8338, 0.3509, 0.8365, 0.3468, 0.8404, 0.3431, 0.8497, 0.3376, 0.8471, 0.3436, 0.8358, 0.3369, 0.8645, 0.3347, 0.8687, 0.3291, 0.8664, 0.331, 0.862, 0.3529, 0.8438, 0.3469, 0.8512, 0.3431, 0.8497, 0.3468, 0.8404, 0.3199, 0.8972, 0.322, 0.8898, 0.3281, 0.8908, 0.3253, 0.8993, 0.4503, 0.8741, 0.4446, 0.876, 0.4453, 0.8745, 0.4504, 0.8733, 0.3154, 0.897, 0.3171, 0.8868, 0.322, 0.8898, 0.3199, 0.8972, 0.42, 0.8427, 0.4247, 0.8404, 0.43, 0.8485, 0.4263, 0.8503, 0.4254, 0.9002, 0.4193, 0.9006, 0.4191, 0.8951, 0.4246, 0.8947, 0.4263, 0.8503, 0.43, 0.8485, 0.4331, 0.853, 0.4298, 0.8546, 0.4199, 0.9099, 0.4139, 0.9099, 0.4139, 0.9003, 0.4193, 0.9006, 0.3509, 0.8365, 0.3451, 0.8338, 0.3521, 0.8265, 0.3566, 0.8286, 0.3194, 0.9024, 0.3252, 0.9047, 0.3242, 0.9127, 0.3189, 0.9109, 0.3565, 0.8389, 0.3509, 0.8365, 0.3566, 0.8286, 0.3614, 0.8306, 0.1749, 0.1381, 0.1692, 0.1377, 0.1702, 0.1228, 0.1743, 0.123, 0.05571, 0.1629, 0.06126, 0.1645, 0.05996, 0.1776, 0.05595, 0.1764, 0.3566, 0.8286, 0.3521, 0.8265, 0.3561, 0.8224, 0.3602, 0.8243, 0.3614, 0.8306, 0.3566, 0.8286, 0.3602, 0.8243, 0.3641, 0.8259, 0.3189, 0.9109, 0.3242, 0.9127, 0.3238, 0.9173, 0.3192, 0.9159, 0.4193, 0.9006, 0.4139, 0.9003, 0.4143, 0.8948, 0.4191, 0.8951, 0.1791, 0.1227, 0.1743, 0.123, 0.1742, 0.1201, 0.179, 0.1199, 0.1964, 0.103, 0.1992, 0.1016, 0.2015, 0.1038, 0.1983, 0.1052, 0.1877, 0.08975, 0.1917, 0.0878, 0.1992, 0.1016, 0.1964, 0.103, 0.1815, 0.1377, 0.1749, 0.1381, 0.1743, 0.123, 0.1791, 0.1227, 0.1047, 0.05363, 0.0998, 0.05132, 0.1101, 0.03868, 0.1136, 0.04035, 0.1093, 0.05556, 0.1047, 0.05363, 0.1136, 0.04035, 0.1169, 0.04175, 0.2193, 0.1553, 0.216, 0.155, 0.2138, 0.1506, 0.2197, 0.1511, 0.2197, 0.1511, 0.2138, 0.1506, 0.2162, 0.147, 0.2196, 0.1464, 0.05996, 0.1776, 0.06275, 0.1756, 0.06711, 0.1758, 0.06428, 0.1783, 0.1468, 0.2148, 0.1436, 0.2148, 0.1436, 0.2103, 0.1468, 0.2104, 0.05595, 0.1764, 0.05996, 0.1776, 0.05994, 0.1804, 0.05505, 0.1793, 0.1743, 0.123, 0.1702, 0.1228, 0.1701, 0.1199, 0.1742, 0.1201, 0.04386, 0.2052, 0.04394, 0.2014, 0.0459, 0.2022, 0.04582, 0.2061, 0.04451, 0.2089, 0.04386, 0.2052, 0.04582, 0.2061, 0.0459, 0.2097, 0.2196, 0.1464, 0.2162, 0.147, 0.2164, 0.1424, 0.2197, 0.1418, 0.05994, 0.1804, 0.05996, 0.1776, 0.06428, 0.1783, 0.06439, 0.1799, 0.2162, 0.147, 0.2138, 0.1506, 0.2139, 0.146, 0.2164, 0.1424, 0.1791, 0.1227, 0.179, 0.1199, 0.1837, 0.1198, 0.1837, 0.122, 0.322, 0.8898, 0.3227, 0.8773, 0.3287, 0.8796, 0.3281, 0.8908, 0.156, 0.8129, 0.1388, 0.8538, 0.1225, 0.847, 0.1409, 0.8059, 0.3469, 0.8512, 0.3413, 0.8647, 0.3369, 0.8645, 0.3431, 0.8497, 0.4139, 0.8289, 0.4074, 0.8139, 0.4114, 0.8122, 0.4174, 0.827, 0.3365, 0.8695, 0.3382, 0.8658, 0.3454, 0.869, 0.3445, 0.8722, 0.4504, 0.8733, 0.4453, 0.8745, 0.4466, 0.8676, 0.4508, 0.8669, 0.4519, 0.946, 0.4465, 0.9447, 0.4465, 0.9426, 0.4512, 0.9443, 0.3347, 0.8687, 0.3369, 0.8645, 0.3382, 0.8658, 0.3365, 0.8695, 0.4114, 0.8122, 0.4095, 0.8079, 0.411, 0.8073, 0.4121, 0.8112, 0.4545, 0.876, 0.4503, 0.8741, 0.4504, 0.8733, 0.4536, 0.8744, 0.4186, 0.8083, 0.418, 0.8051, 0.4199, 0.8047, 0.42, 0.8077, 0.4534, 0.8675, 0.4508, 0.8669, 0.4509, 0.8658, 0.4533, 0.866, 0.4512, 0.9443, 0.4465, 0.9426, 0.4467, 0.9359, 0.4505, 0.9377, 0.4536, 0.8744, 0.4504, 0.8733, 0.4508, 0.8669, 0.4534, 0.8675, 0.4121, 0.8112, 0.411, 0.8073, 0.418, 0.8051, 0.4186, 0.8083, 0.3035, 0.9269, 0.3085, 0.9249, 0.3087, 0.9316, 0.3047, 0.9333, 0.3467, 0.8727, 0.3471, 0.8697, 0.3617, 0.8708, 0.3613, 0.8738, 0.4545, 0.8826, 0.4578, 0.8798, 0.4578, 0.8923, 0.4545, 0.8951, 0.3047, 0.9333, 0.3087, 0.9316, 0.3088, 0.9333, 0.3054, 0.9348, 0.4508, 0.8669, 0.4466, 0.8676, 0.4471, 0.866, 0.4509, 0.8658, 0.3445, 0.8722, 0.3454, 0.869, 0.3471, 0.8697, 0.3467, 0.8727, 0.4505, 0.9377, 0.4467, 0.9359, 0.4471, 0.9338, 0.4504, 0.9357, 0.4487, 0.9205, 0.4458, 0.9206, 0.4468, 0.9191, 0.449, 0.919, 0.434, 0.8071, 0.4339, 0.8041, 0.4354, 0.8041, 0.4355, 0.8065, 0.4504, 0.9357, 0.4471, 0.9338, 0.4487, 0.9205, 0.452, 0.9225, 0.4517, 0.8804, 0.4545, 0.8826, 0.4545, 0.8951, 0.4517, 0.8928, 0.42, 0.8077, 0.4199, 0.8047, 0.4339, 0.8041, 0.434, 0.8071, 0.3054, 0.9348, 0.3088, 0.9333, 0.3122, 0.9435, 0.3089, 0.945, 0.1697, 0.6806, 0.1678, 0.6795, 0.1681, 0.6776, 0.17, 0.6779, 0.1037, 0.6457, 0.104, 0.644, 0.1066, 0.6446, 0.1067, 0.646, 0.4386, 0.9066, 0.4384, 0.9028, 0.4401, 0.9037, 0.4404, 0.9066, 0.3613, 0.8738, 0.3617, 0.8708, 0.3637, 0.8715, 0.3633, 0.8739, 0.452, 0.9225, 0.4487, 0.9205, 0.449, 0.919, 0.4516, 0.9205, 0.3617, 0.8708, 0.3645, 0.8697, 0.3657, 0.8709, 0.3637, 0.8715, 0.1681, 0.6776, 0.1665, 0.6769, 0.1678, 0.675, 0.1687, 0.6754, 0.1602, 0.595, 0.1604, 0.5935, 0.162, 0.5941, 0.162, 0.5949, 0.161, 0.6715, 0.1613, 0.6702, 0.163, 0.6704, 0.1631, 0.6718, 0.1577, 0.5954, 0.1576, 0.5936, 0.1604, 0.5935, 0.1602, 0.595, 0.1678, 0.6795, 0.1661, 0.6795, 0.1665, 0.6769, 0.1681, 0.6776, 0.1613, 0.6702, 0.1611, 0.668, 0.1631, 0.6683, 0.163, 0.6704, 0.1724, 0.6975, 0.1736, 0.697, 0.1736, 0.6981, 0.173, 0.6982, 0.1727, 0.6964, 0.1733, 0.6962, 0.1736, 0.697, 0.1724, 0.6975, 0.174, 0.7034, 0.174, 0.7055, 0.1722, 0.7047, 0.1718, 0.7038, 0.1067, 0.646, 0.1066, 0.6446, 0.109, 0.6448, 0.109, 0.6456, 0.17, 0.6779, 0.1681, 0.6776, 0.1687, 0.6754, 0.1697, 0.6756, 0.1739, 0.702, 0.174, 0.7034, 0.1718, 0.7038, 0.172, 0.7029, 0.06648, 0.7135, 0.06663, 0.717, 0.06033, 0.7168, 0.0603, 0.7139, 0.2241, 0.6384, 0.2268, 0.6385, 0.227, 0.6447, 0.2245, 0.6448, 0.3031, 0.9248, 0.3003, 0.9206, 0.3028, 0.9189, 0.3036, 0.9202, 0.3841, 0.9545, 0.3841, 0.9598, 0.3803, 0.9566, 0.3805, 0.9546, 0.1307, 0.7056, 0.1325, 0.7078, 0.1303, 0.7097, 0.1272, 0.7051, 0.1311, 0.7043, 0.1307, 0.7056, 0.1272, 0.7051, 0.128, 0.7019, 0.06663, 0.717, 0.06564, 0.7186, 0.06039, 0.7178, 0.06033, 0.7168, 0.07704, 0.6955, 0.07925, 0.6942, 0.07925, 0.6998, 0.07791, 0.7001, 0.1308, 0.7, 0.128, 0.7019, 0.1218, 0.6983, 0.1277, 0.6941, 0.0572, 0.5457, 0.05477, 0.5449, 0.05305, 0.5416, 0.0576, 0.5428, 0.1346, 0.7043, 0.1322, 0.7034, 0.1308, 0.7, 0.1351, 0.7013, 0.1322, 0.7034, 0.1311, 0.7043, 0.128, 0.7019, 0.1308, 0.7, 0.12, 0.7051, 0.1255, 0.7142, 0.1212, 0.7173, 0.1147, 0.7054, 0.1218, 0.6983, 0.12, 0.7051, 0.1147, 0.7054, 0.1171, 0.6958, 0.128, 0.7019, 0.1272, 0.7051, 0.12, 0.7051, 0.1218, 0.6983, 0.1272, 0.7051, 0.1303, 0.7097, 0.1255, 0.7142, 0.12, 0.7051, 0.1683, 0.6343, 0.1588, 0.635, 0.1597, 0.6285, 0.1695, 0.6277, 0.1695, 0.6713, 0.16, 0.6746, 0.1579, 0.6704, 0.1686, 0.6666, 0.282, 0.2939, 0.3796, 0.2939, 0.3995, 0.3382, 0.282, 0.3382, 0.7051, 0.2561, 0.7707, 0.2561, 0.8386, 0.3345, 0.7403, 0.3345, 0.1579, 0.6704, 0.1441, 0.6683, 0.1425, 0.6562, 0.1549, 0.6582, 0.1686, 0.6666, 0.1579, 0.6704, 0.1549, 0.6582, 0.1643, 0.6549, 0.5531, 0.2837, 0.7998, 0.2837, 0.8105, 0.4337, 0.5531, 0.4337, 0.7998, 0.2837, 0.9166, 0.2837, 0.9401, 0.4337, 0.8105, 0.4337, 0.1643, 0.6549, 0.1549, 0.6582, 0.1566, 0.6463, 0.158, 0.6458, 0.1695, 0.6481, 0.1643, 0.6549, 0.158, 0.6458, 0.1587, 0.6449, 0.5531, 0.4337, 0.8105, 0.4337, 0.788, 0.7393, 0.5511, 0.7393, 0.8105, 0.4337, 0.9401, 0.4337, 0.9025, 0.7393, 0.788, 0.7393, 0.2127, 0.6863, 0.2103, 0.6799, 0.2119, 0.6799, 0.2137, 0.6856, 0.2114, 0.686, 0.2083, 0.68, 0.2103, 0.6799, 0.2127, 0.6863, 0.1549, 0.6582, 0.1425, 0.6562, 0.1519, 0.6437, 0.1566, 0.6463, 0.2251, 0.675, 0.2254, 0.6837, 0.2137, 0.6856, 0.2119, 0.6799, 0.4132, 0.84, 0.4141, 0.8454, 0.4084, 0.8477, 0.407, 0.8419, 0.4074, 0.8139, 0.4016, 0.8168, 0.4, 0.8123, 0.4056, 0.8095, 0.3029, 0.9111, 0.3033, 0.9087, 0.3084, 0.9117, 0.3087, 0.9135, 0.454, 0.804, 0.4543, 0.8088, 0.4473, 0.8084, 0.4452, 0.8047, 0.3105, 0.9191, 0.306, 0.9179, 0.3054, 0.9157, 0.3087, 0.9135, 0.3087, 0.9135, 0.3054, 0.9157, 0.3036, 0.915, 0.3029, 0.9111, 0.366, 0.9093, 0.3647, 0.9165, 0.3589, 0.9151, 0.3594, 0.9083, 0.4193, 0.8405, 0.42, 0.8427, 0.4141, 0.8454, 0.4132, 0.84, 0.3388, 0.8365, 0.34, 0.8312, 0.3451, 0.8338, 0.3436, 0.8358, 0.3388, 0.8365, 0.3436, 0.8358, 0.3376, 0.8471, 0.3334, 0.845, 0.3267, 0.8595, 0.331, 0.862, 0.3291, 0.8664, 0.3249, 0.8639, 0.3679, 0.8981, 0.3602, 0.9006, 0.3602, 0.8918, 0.3658, 0.891, 0.4132, 0.84, 0.407, 0.8419, 0.4036, 0.8331, 0.408, 0.8315, 0.4394, 0.9161, 0.4394, 0.9171, 0.4344, 0.914, 0.4337, 0.9131, 0.4193, 0.8405, 0.4132, 0.84, 0.408, 0.8315, 0.4139, 0.8289, 0.42, 0.8427, 0.4212, 0.8527, 0.4167, 0.8547, 0.4141, 0.8454, 0.3647, 0.9165, 0.3639, 0.9205, 0.3586, 0.9193, 0.3589, 0.9151, 0.4212, 0.8527, 0.4218, 0.8584, 0.4177, 0.8602, 0.4167, 0.8547, 0.3594, 0.9083, 0.3589, 0.9151, 0.3534, 0.9148, 0.3535, 0.9075, 0.34, 0.8312, 0.3429, 0.8219, 0.3468, 0.8239, 0.3451, 0.8338, 0.4141, 0.8454, 0.4167, 0.8547, 0.4118, 0.8567, 0.4084, 0.8477, 0.4543, 0.8088, 0.4544, 0.8158, 0.4481, 0.8157, 0.4473, 0.8084, 0.1028, 0.1669, 0.1023, 0.1777, 0.09805, 0.1776, 0.09687, 0.1667, 0.1732, 0.09647, 0.1776, 0.1117, 0.1741, 0.1131, 0.1685, 0.09839, 0.3429, 0.8219, 0.3443, 0.8165, 0.3478, 0.8183, 0.3468, 0.8239, 0.4544, 0.8158, 0.4544, 0.8197, 0.449, 0.82, 0.4481, 0.8157, 0.4167, 0.8547, 0.4177, 0.8602, 0.4137, 0.8618, 0.4118, 0.8567, 0.3589, 0.9151, 0.3586, 0.9193, 0.3537, 0.9191, 0.3534, 0.9148, 0.1069, 0.1788, 0.1068, 0.181, 0.1022, 0.18, 0.1023, 0.1777, 0.1811, 0.1101, 0.1815, 0.1131, 0.1784, 0.1146, 0.1776, 0.1117, 0.1781, 0.09426, 0.1811, 0.1101, 0.1776, 0.1117, 0.1732, 0.09647, 0.1091, 0.1684, 0.1069, 0.1788, 0.1023, 0.1777, 0.1028, 0.1669, 0.08566, 0.04436, 0.09122, 0.02945, 0.09425, 0.03098, 0.08986, 0.04648, 0.217, 0.04817, 0.2167, 0.05959, 0.2121, 0.05982, 0.2106, 0.04848, 0.09791, 0.1797, 0.1022, 0.18, 0.1011, 0.1858, 0.09727, 0.183, 0.1022, 0.18, 0.1068, 0.181, 0.1053, 0.1841, 0.1011, 0.1858, 0.2167, 0.05959, 0.2131, 0.06274, 0.2085, 0.06252, 0.2121, 0.05982, 0.2121, 0.05982, 0.2085, 0.06252, 0.2053, 0.06077, 0.2089, 0.05807, 0.1776, 0.1117, 0.1784, 0.1146, 0.1746, 0.1161, 0.1741, 0.1131, 0.1023, 0.1777, 0.1022, 0.18, 0.09791, 0.1797, 0.09805, 0.1776, 0.22, 0.1816, 0.218, 0.1825, 0.218, 0.1792, 0.22, 0.1782, 0.2131, 0.06274, 0.2136, 0.06416, 0.209, 0.06439, 0.2085, 0.06252, 0.1068, 0.181, 0.1114, 0.1816, 0.1099, 0.1848, 0.1053, 0.1841, 0.2171, 0.06208, 0.2136, 0.06416, 0.2131, 0.06274, 0.2167, 0.05959, 0.1053, 0.1841, 0.1099, 0.1848, 0.1057, 0.1865, 0.1011, 0.1858, 0.1069, 0.1788, 0.1115, 0.1799, 0.1114, 0.1816, 0.1068, 0.181, 0.408, 0.8315, 0.4036, 0.8331, 0.3976, 0.8198, 0.4016, 0.8168, 0.1292, 0.7998, 0.1409, 0.8059, 0.1225, 0.847, 0.1107, 0.8401, 0.3658, 0.891, 0.3602, 0.8918, 0.3631, 0.8786, 0.3678, 0.8787, 0.4139, 0.8289, 0.408, 0.8315, 0.4016, 0.8168, 0.4074, 0.8139, 0.3233, 0.8631, 0.3167, 0.8586, 0.3187, 0.8559, 0.3254, 0.8595, 0.4394, 0.9171, 0.4395, 0.9236, 0.4353, 0.9212, 0.4344, 0.914, 0.4, 0.8123, 0.3981, 0.8134, 0.3933, 0.8131, 0.3953, 0.8116, 0.3249, 0.8639, 0.3233, 0.8631, 0.3254, 0.8595, 0.3267, 0.8595, 0.4016, 0.8168, 0.3999, 0.817, 0.3981, 0.8134, 0.4, 0.8123, 0.3631, 0.8786, 0.3642, 0.8773, 0.3679, 0.8783, 0.3678, 0.8787, 0.3929, 0.8205, 0.3912, 0.8213, 0.3893, 0.8191, 0.3911, 0.8177, 0.4421, 0.9209, 0.4418, 0.9225, 0.4395, 0.9249, 0.4395, 0.9236, 0.3981, 0.8134, 0.3911, 0.8177, 0.3871, 0.8178, 0.3933, 0.8131, 0.4427, 0.9137, 0.4421, 0.9209, 0.4395, 0.9236, 0.4394, 0.9171, 0.3999, 0.817, 0.3929, 0.8205, 0.3911, 0.8177, 0.3981, 0.8134, 0.3033, 0.9087, 0.3044, 0.9011, 0.3084, 0.9038, 0.3084, 0.9117, 0.315, 0.8572, 0.3049, 0.8464, 0.3071, 0.8442, 0.3172, 0.8551, 0.4395, 0.9249, 0.4403, 0.9398, 0.4365, 0.9377, 0.4357, 0.9228, 0.3044, 0.9011, 0.305, 0.8988, 0.3084, 0.9016, 0.3084, 0.9038, 0.4395, 0.9236, 0.4395, 0.9249, 0.4357, 0.9228, 0.4353, 0.9212, 0.3167, 0.8586, 0.315, 0.8572, 0.3172, 0.8551, 0.3187, 0.8559, 0.3911, 0.8177, 0.3893, 0.8191, 0.3857, 0.8196, 0.3871, 0.8178, 0.3082, 0.8844, 0.3088, 0.8829, 0.3114, 0.8851, 0.3116, 0.8871, 0.3814, 0.8318, 0.3795, 0.8328, 0.378, 0.8311, 0.3795, 0.8297, 0.3893, 0.8191, 0.3795, 0.8297, 0.3759, 0.8301, 0.3857, 0.8196, 0.4418, 0.9225, 0.4427, 0.9375, 0.4403, 0.9398, 0.4395, 0.9249, 0.3912, 0.8213, 0.3814, 0.8318, 0.3795, 0.8297, 0.3893, 0.8191, 0.305, 0.8988, 0.3082, 0.8844, 0.3116, 0.8871, 0.3084, 0.9016, 0.1147, 0.6138, 0.1128, 0.6159, 0.1117, 0.6157, 0.1126, 0.614, 0.05934, 0.6241, 0.05734, 0.6219, 0.0585, 0.6211, 0.06061, 0.6229, 0.4403, 0.9398, 0.4402, 0.941, 0.4372, 0.9395, 0.4365, 0.9377, 0.3049, 0.8464, 0.304, 0.8449, 0.3056, 0.8433, 0.3071, 0.8442, 0.3795, 0.8297, 0.378, 0.8311, 0.3752, 0.8315, 0.3759, 0.8301, 0.3334, 0.9593, 0.3321, 0.9589, 0.3319, 0.9567, 0.3334, 0.9564, 0.06361, 0.6507, 0.06455, 0.6486, 0.06554, 0.6489, 0.06553, 0.6512, 0.1138, 0.6168, 0.112, 0.6184, 0.1114, 0.6179, 0.1128, 0.6159, 0.1625, 0.6946, 0.1626, 0.6973, 0.1612, 0.6973, 0.1612, 0.6959, 0.1158, 0.615, 0.1138, 0.6168, 0.1128, 0.6159, 0.1147, 0.6138, 0.06294, 0.6525, 0.06361, 0.6507, 0.06553, 0.6512, 0.06494, 0.6541, 0.1612, 0.6959, 0.1612, 0.6973, 0.1591, 0.6976, 0.159, 0.6948, 0.1724, 0.6924, 0.1731, 0.6918, 0.1739, 0.6919, 0.1739, 0.693, 0.1727, 0.6935, 0.1724, 0.6924, 0.1739, 0.693, 0.1734, 0.6938, 0.1612, 0.6973, 0.1611, 0.6997, 0.16, 0.6997, 0.1591, 0.6976, 0.05734, 0.6219, 0.05664, 0.62, 0.05727, 0.6195, 0.0585, 0.6211, 0.06244, 0.6502, 0.06393, 0.6483, 0.06455, 0.6486, 0.06361, 0.6507, 0.1626, 0.6973, 0.1618, 0.6996, 0.1611, 0.6997, 0.1612, 0.6973, 0.06648, 0.7135, 0.0603, 0.7139, 0.06033, 0.7114, 0.06663, 0.7106, 0.2303, 0.6385, 0.2303, 0.6449, 0.227, 0.6447, 0.2268, 0.6385, 0.3268, 0.9587, 0.3231, 0.9574, 0.3231, 0.9556, 0.3268, 0.9532, 0.3733, 0.9545, 0.3771, 0.9574, 0.3771, 0.9594, 0.3728, 0.9594, 0.2303, 0.6449, 0.232, 0.6469, 0.2259, 0.6467, 0.227, 0.6447, 0.1936, 0.6774, 0.1916, 0.6745, 0.1945, 0.6735, 0.1949, 0.6769, 0.04591, 0.6569, 0.04179, 0.6597, 0.04067, 0.6588, 0.04329, 0.6558, 0.232, 0.6398, 0.2311, 0.645, 0.2303, 0.6449, 0.2303, 0.6385, 0.1891, 0.6768, 0.1832, 0.6736, 0.1885, 0.6686, 0.1916, 0.6745, 0.08771, 0.5337, 0.08416, 0.5334, 0.08439, 0.53, 0.08774, 0.5319, 0.1927, 0.6801, 0.189, 0.68, 0.1891, 0.6768, 0.1925, 0.6783, 0.1925, 0.6783, 0.1891, 0.6768, 0.1916, 0.6745, 0.1936, 0.6774, 0.1453, 0.6392, 0.144, 0.6349, 0.1588, 0.635, 0.1571, 0.6392, 0.1885, 0.6686, 0.1857, 0.6637, 0.1947, 0.6609, 0.1949, 0.6666, 0.1916, 0.6745, 0.1885, 0.6686, 0.1949, 0.6666, 0.1945, 0.6735, 0.1356, 0.7104, 0.1358, 0.7149, 0.1255, 0.7142, 0.1303, 0.7097, 0.144, 0.6349, 0.1438, 0.6284, 0.1597, 0.6285, 0.1588, 0.635, 0.1857, 0.6637, 0.1825, 0.6584, 0.1926, 0.6552, 0.1947, 0.6609, 0.282, 0.2939, 0.282, 0.3382, 0.1645, 0.3382, 0.1844, 0.2939, 0.36, 0.2561, 0.3247, 0.3345, 0.2265, 0.3345, 0.2943, 0.2561, 0.1438, 0.6284, 0.1444, 0.6138, 0.1588, 0.6139, 0.1597, 0.6285, 0.1825, 0.6584, 0.1764, 0.649, 0.1854, 0.6462, 0.1926, 0.6552, 0.5531, 0.2837, 0.5531, 0.4337, 0.2957, 0.4337, 0.3063, 0.2837, 0.3063, 0.2837, 0.2957, 0.4337, 0.166, 0.4337, 0.1896, 0.2837, 0.2089, 0.6627, 0.2079, 0.6736, 0.2069, 0.674, 0.2015, 0.6655, 0.2188, 0.6666, 0.2093, 0.6742, 0.2079, 0.6736, 0.2089, 0.6627, 0.5531, 0.4337, 0.5511, 0.7393, 0.3142, 0.7393, 0.2957, 0.4337, 0.2957, 0.4337, 0.3142, 0.7393, 0.1997, 0.7393, 0.166, 0.4337, 0.2079, 0.6736, 0.2093, 0.6742, 0.2119, 0.6799, 0.2103, 0.6799, 0.2069, 0.674, 0.2079, 0.6736, 0.2103, 0.6799, 0.2083, 0.68, 0.1444, 0.6138, 0.1462, 0.6055, 0.1535, 0.6054, 0.1588, 0.6139, 0.2251, 0.675, 0.2119, 0.6799, 0.2093, 0.6742, 0.2188, 0.6666])
me_cube_003.use_remesh_preserve_volume = False
me_cube_003.use_remesh_preserve_attributes = False
me_cube_003.use_mirror_vertex_groups = False
me_cube_003.update()
arm_armature_001 = bpy.data.armatures.new('Armature.001')  # bones are not reproduced

# ---- objects
ob_hair = bpy.data.objects.new('Hair', me_cube_002)
ob_body = bpy.data.objects.new('Body', me_cube_001)
ob_lamp = bpy.data.objects.new('Lamp', light_lamp)
ob_camera = bpy.data.objects.new('Camera', cam_camera)
ob_armature = bpy.data.objects.new('Armature', arm_armature_001)
ob_boy = bpy.data.objects.new('Boy', me_cube_003)

# ---- transforms, parenting, visibility, modifiers, constraints
ob_hair.location = (0.0, 0.0, 0.01996)
ob_hair.lineart.crease_threshold = 0.0
ob_body.location = (0.0, 0.0, 0.0)
ob_body.lineart.crease_threshold = 0.0
_m = ob_body.modifiers.new('Mirror', 'MIRROR')
_m.use_clip = True
ob_lamp.location = (4.076, 1.005, 5.904)
ob_lamp.rotation_euler = (0.6503, 0.05522, 1.866)
ob_lamp.lock_rotations_4d = False
ob_lamp.empty_display_type = 'ARROWS'
ob_lamp.color = (0.0, 0.0, 0.0, 0.0)
ob_lamp.lineart.crease_threshold = 0.0
ob_camera.location = (7.481, -6.508, 5.344)
ob_camera.rotation_euler = (1.109, 0.0, 0.8149)
ob_camera.lock_rotations_4d = False
ob_camera.empty_display_type = 'ARROWS'
ob_camera.color = (0.0, 0.0, 0.0, 0.0)
ob_camera.display_type = 'WIRE'
ob_camera.lineart.crease_threshold = 0.0
ob_armature.location = (0.2189, 0.01917, 1.464)
ob_armature.rotation_euler = (-1.591, -2.22e-16, 2.265e-16)
ob_armature.show_in_front = True
ob_armature.lineart.crease_threshold = 0.0
ob_boy.parent = ob_armature
ob_boy.matrix_parent_inverse = Matrix(((1.0, 0.0, -1.49e-08, -0.2189), (2.265e-16, -0.02002, -0.9998, 1.464), (-2.22e-16, 0.9998, -0.02002, 0.01015), (0.0, 0.0, 0.0, 1.0)))
ob_boy.location = (0.0, 0.0, -0.1429)
ob_boy.lineart.crease_threshold = 0.0
_vg = ob_boy.vertex_groups.new(name='root')
for _i, _w in zip([128, 131, 132, 133, 237, 240, 242, 246], [0.5734, 0.07913, 0.02463, 0.0277, 0.009415, 0.07642, 0.1422, 0.4551]): _vg.add([_i], _w, 'REPLACE')
_vg = ob_boy.vertex_groups.new(name='back')
for _i, _w in zip([126, 127, 128, 129, 130, 131, 132, 133, 134, 135, 136, 141, 142, 168, 169, 170, 171, 172, 173, 174, 175, 176, 181, 213, 214, 215, 216, 217, 218, 237, 238, 239, 240, 241, 242, 243, 244, 246, 247, 248, 249, 250, 251, 252, 253, 255, 256, 257, 262, 263, 289, 290, 291, 292, 293, 295, 296, 297, 298, 299, 304, 336, 337, 338, 339, 340, 342, 343, 344, 345], [0.6848, 0.3688, 0.1184, 0.36, 0.1306, 0.006009, 0.9059, 0.068, 0.1349, 0.91, 0.8469, 0.04624, 0.05326, 0.662, 0.6298, 0.2452, 0.01286, 0.197, 0.1743, 0.3375, 0.3179, 0.1446, 0.01768, 0.8258, 0.743, 0.8124, 0.06923, 0.07847, 0.07596, 0.6078, 0.2392, 0.323, 0.1048, 0.2917, 0.1328, 0.07696, 0.534, 0.07005, 0.7779, 0.897, 0.05793, 0.09639, 0.8704, 0.566, 0.7413, 0.9, 0.8296, 0.9348, 0.04091, 0.04889, 0.6451, 0.6167, 0.8168, 0.2256, 0.8552, 0.1557, 0.1155, 0.2829, 0.2825, 0.1256, 0.008863, 0.91, 0.8399, 0.7597, 0.8236, 0.8633, 0.04933, 0.05938, 0.06001, 0.05403]): _vg.add([_i], _w, 'REPLACE')
_vg = ob_boy.vertex_groups.new(name='head')
for _i, _w in zip([0, 1, 2, 3, 4, 5, 6, 7, 8, 9, 10, 11, 12, 13, 14, 15, 16, 17, 18, 19, 20, 21, 22, 23, 24, 25, 26, 27, 28, 29, 30, 31, 32, 33, 34, 35, 36, 37, 38, 39, 40, 41, 42, 43, 44, 45, 46, 47, 48, 49, 50, 51, 52, 53, 54, 55, 56, 57, 58, 59, 60, 61, 62, 63, 64, 65, 66, 67, 68, 69, 70, 71, 72, 73, 74, 75, 76, 77, 78, 79, 80, 81, 82, 83, 84, 85, 86, 87, 88, 89, 90, 91, 92, 93, 94, 95, 96, 97, 98, 99, 100, 101, 102, 103, 104, 105, 106, 107, 108, 109, 110, 111, 112, 113, 114, 115, 116, 117, 118, 119, 120, 121, 122, 123, 124, 125, 213, 214, 215, 216, 217, 218, 219, 220, 221, 222, 223, 224, 225, 226, 227, 228, 229, 230, 231, 232, 233, 234, 235, 236, 254, 336, 337, 338, 339, 340, 341, 342, 343, 344, 345, 346, 347, 348, 349, 350, 351, 352, 353, 354, 355, 356, 357, 358, 359, 360, 361, 362, 363, 364, 365, 366, 367, 368, 369, 370, 371, 372, 373, 374, 375], [1.0, 1.0, 1.0, 1.0, 1.0, 1.0, 1.0, 1.0, 1.0, 1.0, 1.0, 1.0, 1.0, 1.0, 1.0, 1.0, 1.0, 1.0, 1.0, 1.0, 1.0, 1.0, 1.0, 1.0, 1.0, 1.0, 1.0, 1.0, 1.0, 1.0, 1.0, 1.0, 1.0, 1.0, 1.0, 1.0, 1.0, 1.0, 1.0, 1.0, 1.0, 1.0, 1.0, 1.0, 1.0, 1.0, 1.0, 1.0, 1.0, 1.0, 1.0, 1.0, 1.0, 1.0, 1.0, 1.0, 1.0, 1.0, 1.0, 1.0, 1.0, 1.0, 1.0, 1.0, 1.0, 1.0, 1.0, 1.0, 1.0, 1.0, 1.0, 1.0, 1.0, 1.0, 1.0, 1.0, 1.0, 1.0, 1.0, 1.0, 1.0, 1.0, 1.0, 1.0, 1.0, 1.0, 1.0, 1.0, 1.0, 1.0, 1.0, 1.0, 1.0, 1.0, 1.0, 1.0, 1.0, 1.0, 1.0, 1.0, 1.0, 1.0, 1.0, 1.0, 1.0, 1.0, 1.0, 1.0, 1.0, 1.0, 1.0, 1.0, 1.0, 1.0, 1.0, 1.0, 1.0, 1.0, 1.0, 1.0, 1.0, 1.0, 1.0, 1.0, 1.0, 1.0, 0.06465, 0.1178, 0.07331, 0.9192, 0.9078, 0.9129, 0.9766, 0.9747, 0.9745, 0.9924, 0.9917, 0.9913, 0.9964, 0.9959, 0.9959, 0.9985, 0.9982, 0.9982, 0.9996, 0.9995, 0.9995, 0.9999, 0.9999, 0.9999, 0.9764, 0.05073, 0.05616, 0.1083, 0.06646, 0.07477, 0.9898, 0.9426, 0.9308, 0.9318, 0.9406, 0.9853, 0.9833, 0.9816, 0.9818, 0.9981, 0.996, 0.9954, 0.9949, 0.9941, 0.9934, 0.9992, 0.9979, 0.9976, 0.9972, 0.9969, 0.9998, 0.9991, 0.999, 0.9988, 0.9987, 1.0, 0.9998, 0.9998, 0.9997, 0.9996, 1.0, 0.9999, 0.9999, 1.0, 1.0]): _vg.add([_i], _w, 'REPLACE')
_vg = ob_boy.vertex_groups.new(name='left_arm')
for _i, _w in zip([23, 127, 129, 134, 135, 136, 168, 169, 170, 171, 172, 173, 174, 175, 176, 177, 178, 179, 180, 181, 182, 183, 184, 185, 186, 187, 188, 190, 193, 213, 214, 215, 218, 247, 253, 290, 291, 293, 298, 299, 336, 339, 340, 345], [0.0, 0.0, 0.1239, 0.8461, 0.005671, 0.04439, 0.0, 0.0, 0.06295, 0.9646, 0.7388, 0.7426, 0.3838, 0.4121, 0.7743, 0.9978, 0.9814, 0.9876, 0.9812, 0.8511, 0.8727, 0.9636, 0.988, 0.9947, 0.9938, 0.9496, 0.9005, 0.05524, 0.05957, 0.0, 0.0, 0.0, 0.0, 0.0, 0.0, 0.0, 0.0818, 0.003476, 0.0, 0.0, 0.0, 0.0, 0.0, 0.0]): _vg.add([_i], _w, 'REPLACE')
_vg = ob_boy.vertex_groups.new(name='left_hand')
for _i, _w in zip([183, 188, 189, 190, 191, 192, 193, 194, 195, 196, 197, 198, 199, 200, 201, 202, 203, 204, 205, 206, 207, 208, 209, 210, 211, 212], [0.02346, 0.05072, 1.004, 0.9447, 0.9802, 0.9764, 0.9402, 1.008, 1.001, 0.9821, 0.9975, 0.9971, 0.9792, 1.001, 1.0, 0.9979, 0.9999, 0.9999, 0.9973, 0.9998, 0.9999, 0.9996, 1.0, 1.0, 0.9996, 0.9999]): _vg.add([_i], _w, 'REPLACE')
_vg = ob_boy.vertex_groups.new(name='right_arm')
for _i, _w in zip([23, 94, 168, 169, 173, 174, 175, 176, 186, 213, 224, 227, 239, 241, 247, 248, 249, 250, 251, 253, 256, 289, 290, 291, 292, 293, 294, 295, 296, 297, 298, 299, 300, 301, 302, 303, 304, 305, 306, 307, 308, 309, 310, 311, 313, 316, 336, 337, 338, 339, 340, 355], [0.0, 0.0, 0.0, 0.0, 0.0, 0.0, 0.0, 0.0, 0.0, 0.0, 0.0, 0.0, 0.0, 0.0, 0.0, 0.0, 0.0, 0.891, 0.009381, 0.1234, 0.0, 0.0, 0.0, 0.0, 0.01411, 0.0, 0.9749, 0.8037, 0.7871, 0.1678, 0.3641, 0.9395, 0.9948, 0.9841, 0.9914, 0.9088, 0.967, 0.9851, 0.9597, 0.9879, 0.9944, 0.9949, 0.9883, 0.9524, 0.05535, 0.05807, 0.0, 0.0, 0.0, 0.09989, 0.01208, 0.0]): _vg.add([_i], _w, 'REPLACE')
_vg = ob_boy.vertex_groups.new(name='right_hand')
for _i, _w in zip([306, 311, 312, 313, 314, 315, 316, 317, 318, 319, 320, 321, 322, 323, 324, 325, 326, 327, 328, 329, 330, 331, 332, 333, 334, 335], [0.03091, 0.04502, 1.005, 0.9446, 0.9776, 0.9809, 0.9417, 1.008, 1.001, 0.982, 0.9964, 0.9983, 0.9799, 1.001, 1.0, 0.9979, 0.9999, 1.0, 0.9974, 0.9998, 0.9999, 0.9995, 0.9999, 0.9999, 0.9995, 0.9998]): _vg.add([_i], _w, 'REPLACE')
_vg = ob_boy.vertex_groups.new(name='left_leg')
for _i, _w in zip([126, 128, 130, 131, 132, 133, 135, 136, 137, 138, 139, 140, 141, 142, 143, 144, 145, 146, 147, 148, 149, 152, 154, 237, 238, 242, 244, 246, 252], [0.2372, 0.234, 0.8312, 0.8273, 0.01152, 0.8826, 0.02306, 0.09419, 0.9763, 0.9768, 0.9954, 0.9025, 0.9178, 0.9144, 0.9858, 0.963, 0.9722, 0.9544, 0.9614, 0.9533, 0.9665, 0.02966, 0.00392, 0.1413, 0.01556, 0.1948, 0.1977, 0.1227, 0.1401]): _vg.add([_i], _w, 'REPLACE')
_vg = ob_boy.vertex_groups.new(name='left_calf')
for _i, _w in zip([146, 149, 150, 151, 152, 153, 154, 155, 156, 157, 158, 159, 160, 161, 163, 166], [0.0104, 0.009754, 0.07603, 0.8179, 0.8874, 0.8576, 0.116, 0.9172, 0.04418, 0.5028, 0.6112, 0.5076, 0.0416, 0.5914, 0.1639, 0.1085]): _vg.add([_i], _w, 'REPLACE')
_vg = ob_boy.vertex_groups.new(name='left_foot')
for _i, _w in zip([144, 148, 150, 151, 152, 153, 154, 155, 156, 157, 158, 159, 160, 161, 162, 163, 164, 165, 166, 167], [0.007908, 0.01097, 0.9141, 0.1676, 0.07242, 0.122, 0.8569, 0.06163, 0.9524, 0.4949, 0.378, 0.4901, 0.9506, 0.4033, 1.02, 0.8333, 0.9807, 0.9947, 0.89, 0.9933]): _vg.add([_i], _w, 'REPLACE')
_vg = ob_boy.vertex_groups.new(name='right_leg')
for _i, _w in zip([126, 128, 130, 131, 140, 237, 238, 240, 242, 243, 244, 245, 246, 248, 249, 251, 252, 255, 256, 258, 259, 260, 261, 262, 263, 264, 265, 266, 267, 268, 269, 270, 273], [0.06773, 0.07151, 0.01836, 0.06483, 0.05492, 0.2191, 0.7208, 0.7932, 0.5291, 0.8953, 0.258, 0.9257, 0.3521, 0.07808, 0.9289, 0.08733, 0.2859, 0.05437, 0.1171, 0.9798, 0.9373, 0.9328, 0.9286, 0.9256, 0.9047, 0.9485, 0.5116, 0.1352, 0.8387, 0.9344, 0.8478, 0.5113, 0.01387]): _vg.add([_i], _w, 'REPLACE')
_vg = ob_boy.vertex_groups.new(name='right_aclf')
for _i, _w in zip([259, 260, 264, 265, 266, 267, 268, 269, 270, 271, 272, 273, 274, 275, 276, 277, 278, 279, 280, 281, 282, 284, 287], [0.04262, 0.06469, 0.04391, 0.4697, 0.856, 0.1508, 0.05361, 0.1159, 0.4869, 0.06888, 0.8112, 0.8982, 0.8727, 0.1058, 0.9271, 0.06511, 0.5047, 0.6124, 0.5075, 0.02496, 0.5982, 0.1789, 0.1242]): _vg.add([_i], _w, 'REPLACE')
_vg = ob_boy.vertex_groups.new(name='right_foot')
for _i, _w in zip([269, 271, 272, 273, 274, 275, 276, 277, 278, 279, 280, 281, 282, 283, 284, 285, 286, 287, 288], [0.007036, 0.9276, 0.1872, 0.06959, 0.111, 0.8774, 0.06407, 0.9346, 0.4949, 0.3796, 0.491, 0.9607, 0.3993, 1.024, 0.8207, 0.9865, 0.9927, 0.8755, 0.9964]): _vg.add([_i], _w, 'REPLACE')
_m = ob_boy.modifiers.new('Armature', 'ARMATURE')
_m.object = ob_armature

# ---- collection membership
col_collection_1.objects.link(ob_hair)
col_collection_1.objects.link(ob_body)
col_collection_1.objects.link(ob_lamp)
col_collection_1.objects.link(ob_camera)
col_collection_2.objects.link(ob_armature)
col_collection_2.objects.link(ob_boy)

# ---- scene / render settings (as saved in the file)
scene.camera = ob_camera
scene.frame_start = 1; scene.frame_end = 30; scene.frame_set(26)
scene.render.engine = 'BLENDER_EEVEE_NEXT'
scene.render.resolution_percentage = 50
scene.render.dither_intensity = 0.0
scene.cycles.use_denoising = False
scene.cycles.samples = 128
scene.cycles.sampling_pattern = 'TABULATED_SOBOL'
scene.cycles.use_adaptive_sampling = False
scene.cycles.use_light_tree = False
scene.cycles.blur_glossy = 0.0
scene.cycles.sample_clamp_indirect = 0.0
scene.view_settings.view_transform = 'Standard'
bpy.context.view_layer.update()
